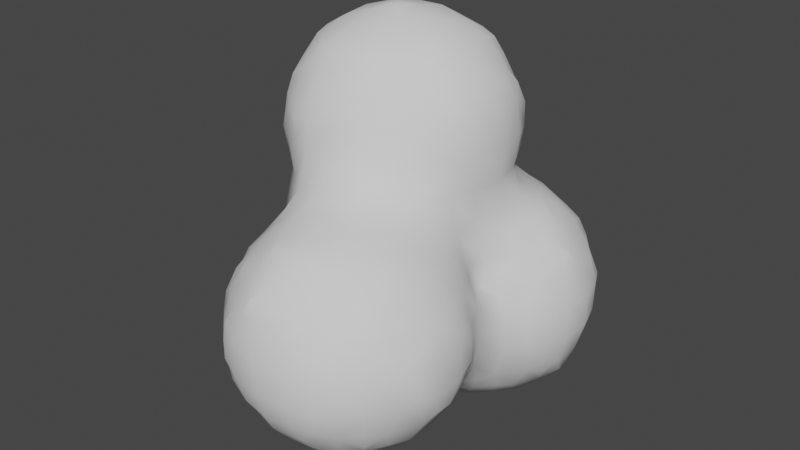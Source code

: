 # Source: Smoke.blend  (saved by Blender 3.2.14; exported with 4.5.12 LTS)
import bpy
from mathutils import Matrix  # noqa: F401  (used for matrix-valued properties, if any)

bpy.ops.wm.read_factory_settings(use_empty=True)
scene = bpy.context.scene
scene.name = 'Scene'

# ---- collections
col_collection = bpy.data.collections.new('Collection'); scene.collection.children.link(col_collection)

# ---- world
world_world = bpy.data.worlds.new('World'); scene.world = world_world
world_world.use_nodes = True; world_world.node_tree.nodes.clear()
_N = world_world.node_tree.nodes; _L = world_world.node_tree.links
n0 = _N.new('ShaderNodeOutputWorld'); n0.name = 'World Output'; n0.location = (300, 300)
n1 = _N.new('ShaderNodeBackground'); n1.name = 'Background'; n1.location = (10, 300)
n1.inputs[0].default_value = (0.05088, 0.05088, 0.05088, 1.0)
_L.new(n1.outputs[0], n0.inputs[0])
n0.is_active_output = True
world_world.color = (0.05088, 0.05088, 0.05088)
world_world.use_sun_shadow = False
world_world.sun_shadow_jitter_overblur = 0.0

# ---- meshes
me_icosphere_002 = bpy.data.meshes.new('Icosphere.002')
me_icosphere_002.from_pydata([(-0.6116, -1.613, -0.0268), (-0.4323, -1.621, -0.2217), (-0.4994, -1.658, -0.09608), (-0.2561, -1.823, -0.04716), (-0.3, -1.657, -0.2618), (-0.3136, -1.762, -0.1083), (-0.1, -1.835, -0.07467), (-0.1, -1.685, -0.2951), (-0.1, -1.785, -0.1747), (-0.6011, -1.404, -0.2014), (-0.6287, -1.482, -0.09608), (-0.6139, -1.3, -0.2156), (-0.6765, -1.3, -0.1), (-0.6142, -1.1, -0.216), (-0.6771, -1.1, -0.1), (-0.6015, -0.9947, -0.2019), (-0.6249, -0.9168, -0.08782), (-0.6045, -0.7932, -0.01304), (-0.616, -0.25, -0.2366), (-0.639, -0.2849, -0.1), (-0.6007, -0.002889, -0.4008), (-0.6269, -0.08173, -0.302), (-0.689, -0.1, -0.1), (-0.4016, -1.402, -0.4011), (-0.4836, -1.47, -0.2782), (-0.5656, -1.537, -0.1601), (-0.4143, -1.3, -0.4095), (-0.5143, -1.3, -0.3156), (-0.4146, -1.1, -0.4097), (-0.5146, -1.1, -0.316), (-0.402, -0.9967, -0.4013), (-0.4918, -0.929, -0.2876), (-0.5816, -0.8613, -0.1464), (-0.4386, -0.7, -0.2334), (-0.5269, -0.7159, -0.08782), (-0.4145, -0.4132, -0.413), (-0.446, -0.4879, -0.2827), (-0.5149, -0.5, -0.1), (-0.449, -0.3, -0.4541), (-0.5546, -0.31, -0.302), (-0.5925, -0.3849, -0.1), (-0.4072, -0.03489, -0.606), (-0.4956, -0.08556, -0.4966), (-0.5841, -0.1362, -0.3699), (-0.3, -1.442, -0.4141), (-0.3, -1.542, -0.3618), (-0.3, -1.3, -0.4454), (-0.3, -1.1, -0.4458), (-0.3, -0.9488, -0.4145), (-0.3, -0.8488, -0.3795), (-0.2022, -0.6485, -0.4014), (-0.2813, -0.7091, -0.3463), (-0.2813, -0.4879, -0.4411), (-0.3356, -0.5465, -0.3379), (-0.2514, -0.2441, -0.6172), (-0.3109, -0.3065, -0.5557), (-0.3109, -0.1009, -0.6311), (-0.3848, -0.1682, -0.5925), (-0.1, -1.49, -0.4287), (-0.1, -1.59, -0.3951), (-0.1, -1.3, -0.4785), (-0.1, -1.1, -0.4791), (-0.1026, -0.881, -0.4238), (-0.171, -0.8016, -0.3993), (-0.1026, -0.7091, -0.4115), (-0.171, -0.7818, -0.3993), (-0.02087, -0.4054, -0.6041), (-0.09252, -0.4833, -0.5235), (-0.09252, -0.3065, -0.6287), (-0.1542, -0.3774, -0.5873), (-0.1, -0.1, -0.6893), (-0.6227, -1.629, 0.1), (-0.6185, -1.624, 0.3), (-0.606, -1.608, 0.4169), (-0.4198, -1.811, 0.1518), (-0.4198, -1.811, 0.2636), (-0.4919, -1.74, 0.09107), (-0.4919, -1.739, 0.3182), (-0.5024, -1.661, 0.4901), (-0.4373, -1.628, 0.6282), (-0.3136, -1.84, 0.09107), (-0.3192, -1.843, 0.3182), (-0.2495, -1.821, 0.5), (-0.2007, -1.8, 0.6004), (-0.3894, -1.795, 0.01845), (-0.3987, -1.799, 0.3969), (-0.3495, -1.771, 0.5), (-0.2736, -1.685, 0.681), (-0.2132, -1.609, 0.8065), (-0.1, -1.892, 0.1), (-0.1, -1.897, 0.3), (-0.1161, -1.832, 0.5167), (-0.1935, -1.8, 0.6004), (-0.06014, -1.797, 0.5944), (-0.1161, -1.727, 0.6802), (-0.1, -1.611, 0.8087), (-1.016, -0.6367, 0.9576), (-1.024, -0.6472, 1.1), (-1.016, -0.6262, 1.244), (-1.013, -0.4391, 0.7809), (-1.033, -0.5035, 0.8946), (-1.071, -0.5, 1.1), (-1.039, -0.5042, 1.306), (-1.013, -0.4403, 1.421), (-1.012, -0.3, 0.7822), (-1.05, -0.3, 0.9), (-1.087, -0.3, 1.1), (-1.06, -0.3, 1.3), (-1.012, -0.3, 1.42), (-1.003, -0.1913, 0.7953), (-1.021, -0.1148, 0.9099), (-1.036, -0.08265, 1.111), (-1.023, -0.1461, 1.3), (-1.003, -0.1904, 1.405), (-0.8144, -0.8121, 0.7764), (-0.8472, -0.8393, 0.9), (-0.8652, -0.8604, 1.1), (-0.84, -0.8394, 1.3), (-0.8148, -0.8122, 1.416), (-0.8113, -0.6243, 0.5873), (-0.8498, -0.6946, 0.7058), (-0.9521, -0.702, 0.8946), (-0.9652, -0.7472, 1.1), (-0.9467, -0.6957, 1.306), (-0.8474, -0.6853, 1.49), (-0.8287, -0.5, 0.5685), (-0.9373, -0.5035, 0.7086), (-0.9907, -0.5725, 0.8243), (-0.9913, -0.5736, 1.377), (-0.9391, -0.5042, 1.493), (-0.8355, -0.3, 0.5594), (-0.9355, -0.3, 0.6822), (-0.9421, -0.3, 1.52), (-0.8204, -0.1472, 0.5751), (-0.8992, -0.1026, 0.701), (-0.978, -0.05799, 0.8498), (-0.9978, -0.004418, 1.184), (-0.9827, -0.04612, 1.3), (-0.9005, -0.1069, 1.496), (-0.691, -1.5, 0.1), (-0.6893, -1.5, 0.3), (-0.6307, -1.491, 0.4901), (-0.6069, -1.419, 0.6088), (-0.7486, -1.3, 0.1), (-0.7599, -1.3, 0.3), (-0.7007, -1.3, 0.5), (-0.6269, -1.3, 0.6349), (-0.7492, -1.1, 0.1), (-0.7605, -1.1, 0.3), (-0.7071, -1.1, 0.5), (-0.6389, -1.099, 0.7027), (-0.619, -1.025, 0.9), (-0.6237, -1.012, 1.1), (-0.6272, -1.014, 1.247), (-0.687, -0.9, 0.1), (-0.6948, -0.9, 0.3), (-0.684, -0.9, 0.5), (-0.7296, -0.8873, 0.7058), (-0.719, -0.9393, 0.9), (-0.7237, -0.9604, 1.1), (-0.6963, -0.9471, 1.308), (-0.685, -0.8468, 1.49), (-0.6182, -0.7714, 0.1), (-0.6345, -0.7012, 0.2976), (-0.7306, -0.6946, 0.5124), (-0.7801, -0.7576, 0.643), (-0.7416, -0.7422, 1.55), (-0.6472, -0.5, 0.3301), (-0.7472, -0.5, 0.4685), (-0.6397, -0.2832, 0.1), (-0.6526, -0.3086, 0.2865), (-0.7531, -0.3, 0.4594), (-0.6964, -0.1, 0.1), (-0.6742, -0.1, 0.3), (-0.7437, -0.08833, 0.5051), (-0.7945, -0.01388, 0.6068), (-0.7833, -0.02345, 1.587), (-0.5706, -1.552, 0.5502), (-0.5024, -1.491, 0.6622), (-0.4966, -1.32, 0.7479), (-0.4277, -1.267, 0.8249), (-0.5611, -1.165, 0.7711), (-0.4966, -1.118, 0.8949), (-0.5, -1.049, 1.1), (-0.5, -1.025, 1.277), (-0.5, -0.9913, 1.377), (-0.5, -0.9092, 1.5), (-0.5534, -0.6714, 0.1), (-0.5779, -0.6354, 0.2294), (-0.545, -0.5, 0.1), (-0.5768, -0.5, 0.2301), (-0.5916, -0.3832, 0.1), (-0.5912, -0.3811, 0.2108), (-0.3598, -1.5, 0.7712), (-0.2598, -1.5, 0.8243), (-0.4, -1.4, 0.8), (-0.32, -1.32, 0.8621), (-0.3, -1.159, 0.9581), (-0.3, -1.079, 1.1), (-0.3, -1.02, 1.274), (-0.3, -0.9933, 1.374), (-0.3, -0.9113, 1.5), (-0.1, -1.5, 0.852), (-0.1, -1.3, 0.9186), (-0.1, -1.155, 0.9752), (-0.1074, -1.049, 1.097), (-0.1789, -1.007, 1.244), (-0.04561, -0.9813, 1.161), (-0.1074, -0.9583, 1.306), (-0.113, -0.8535, 1.497), (-0.05495, -0.764, 1.561), (-0.8063, -0.6089, 1.607), (-0.8305, -0.5, 1.628), (-0.8421, -0.3, 1.64), (-0.8218, -0.1568, 1.623), (-0.6083, -0.8065, 1.606), (-0.685, -0.6853, 1.635), (-0.7, -0.5, 1.706), (-0.7, -0.3, 1.726), (-0.71, -0.09407, 1.667), (-0.5, -0.8179, 1.619), (-0.5, -0.7, 1.695), (-0.4996, -0.4966, 1.775), (-0.4326, -0.4276, 1.809), (-0.4996, -0.2837, 1.788), (-0.4326, -0.3395, 1.809), (-0.5, -0.1, 1.749), (-0.3, -0.818, 1.62), (-0.3, -0.7, 1.697), (-0.2946, -0.4966, 1.779), (-0.3577, -0.4276, 1.809), (-0.2946, -0.2837, 1.79), (-0.3577, -0.3395, 1.809), (-0.3, -0.1, 1.752), (-0.1883, -0.8066, 1.607), (-0.113, -0.6984, 1.648), (-0.1, -0.5, 1.729), (-0.1, -0.3, 1.741), (-0.1, -0.1, 1.696), (-0.6007, 0.002889, -0.4008), (-0.6269, 0.08173, -0.302), (-0.689, 0.1, -0.1), (-0.616, 0.25, -0.2366), (-0.639, 0.2849, -0.1), (-0.4072, 0.03489, -0.606), (-0.4956, 0.08556, -0.4966), (-0.5841, 0.1362, -0.3699), (-0.449, 0.3, -0.4541), (-0.5546, 0.31, -0.302), (-0.5925, 0.3849, -0.1), (-0.4145, 0.4122, -0.413), (-0.4552, 0.4459, -0.3), (-0.4782, 0.5094, -0.09081), (-0.4071, 0.6054, -0.01801), (-0.3109, 0.1009, -0.6311), (-0.3848, 0.1682, -0.5925), (-0.2514, 0.2441, -0.6172), (-0.3109, 0.3065, -0.5557), (-0.3, 0.4503, -0.4503), (-0.3023, 0.5497, -0.3076), (-0.3705, 0.5824, -0.1513), (-0.2372, 0.618, -0.246), (-0.3023, 0.6313, -0.09081), (-0.1, 0.1, -0.6893), (-0.09252, 0.3065, -0.6287), (-0.1542, 0.3774, -0.5873), (-0.02087, 0.4051, -0.6041), (-0.09252, 0.4732, -0.5124), (-0.1, 0.5877, -0.3782), (-0.1, 0.6331, -0.2782), (-0.1, 0.6904, -0.1), (-1.006, 0.01065, 0.9832), (-1.006, 0.01065, 1.051), (-0.8447, 0.04716, 0.7401), (-0.8956, 0.09557, 0.9135), (-0.9331, 0.08639, 1.111), (-0.8726, 0.1087, 1.294), (-0.8458, 0.0479, 1.454), (-0.8132, 0.2092, 0.9772), (-0.818, 0.2146, 1.1), (-0.8108, 0.2103, 1.224), (-0.6958, 0.1, 0.1), (-0.6386, 0.1004, 0.3053), (-0.6541, 0.06382, 0.5), (-0.7175, 0.1158, 0.6825), (-0.7738, 0.1805, 0.8438), (-0.7742, 0.1812, 1.357), (-0.712, 0.1118, 1.514), (-0.6391, 0.2745, 0.1), (-0.6161, 0.2362, 0.2422), (-0.6405, 0.2257, 0.7583), (-0.7043, 0.2446, 0.9063), (-0.7, 0.2817, 1.1), (-0.7045, 0.2522, 1.294), (-0.6408, 0.2266, 1.44), (-0.5858, 0.1674, 0.3756), (-0.5602, 0.1638, 0.5), (-0.5611, 0.1844, 0.6249), (-0.5, 0.172, 1.568), (-0.5859, 0.3745, 0.1), (-0.5471, 0.3017, 0.3053), (-0.4536, 0.2892, 0.4852), (-0.4967, 0.2439, 0.695), (-0.5, 0.3142, 0.9), (-0.5, 0.35, 1.1), (-0.5, 0.3233, 1.3), (-0.5, 0.244, 1.468), (-0.473, 0.5096, 0.09098), (-0.4445, 0.4427, 0.3), (-0.4091, 0.4077, 0.4086), (-0.4071, 0.6054, 0.0183), (-0.3, 0.1726, 1.57), (-0.3, 0.3609, 0.556), (-0.3, 0.2892, 0.7), (-0.3, 0.2978, 0.9), (-0.3, 0.3437, 1.1), (-0.3, 0.3218, 1.3), (-0.3, 0.2475, 1.47), (-0.376, 0.5826, 0.1516), (-0.3056, 0.5522, 0.3169), (-0.3, 0.4533, 0.456), (-0.3056, 0.6359, 0.09098), (-0.2426, 0.6256, 0.2615), (-0.04369, 0.1923, 0.7928), (-0.04369, 0.1923, 0.8537), (-0.01351, 0.1901, 1.378), (-0.08811, 0.1419, 1.506), (-0.1943, 0.3992, 0.5994), (-0.119, 0.3024, 0.6985), (-0.1062, 0.2274, 0.9122), (-0.1, 0.2752, 1.1), (-0.08811, 0.2549, 1.307), (-0.1468, 0.2312, 1.444), (-0.1, 0.5941, 0.3898), (-0.1166, 0.4784, 0.5196), (-0.06101, 0.4051, 0.6042), (-0.1, 0.6961, 0.1), (-0.1, 0.6388, 0.2898), (-0.6499, 0.04239, 1.632), (-0.5, 0.072, 1.657), (-0.3, 0.07265, 1.66), (-0.1, 0.03478, 1.63), (0.1, -1.828, -0.05907), (0.1, -1.675, -0.2786), (0.1, -1.775, -0.1591), (0.218, -1.813, -0.02635), (0.251, -1.641, -0.2386), (0.3012, -1.703, -0.1048), (0.4287, -1.631, -0.04993), (0.1, -1.468, -0.4243), (0.1, -1.568, -0.3786), (0.1, -1.3, -0.4629), (0.1, -1.1, -0.4635), (0.0814, -0.9027, -0.4203), (0.1357, -0.8378, -0.3796), (0.0814, -0.6882, -0.4139), (0.1357, -0.747, -0.3796), (0.03097, -0.4054, -0.6041), (0.09858, -0.4833, -0.5294), (0.09858, -0.3122, -0.6299), (0.1643, -0.387, -0.5931), (0.1, -0.1, -0.6888), (0.2203, -1.426, -0.4119), (0.3023, -1.503, -0.2998), (0.3843, -1.58, -0.1833), (0.2507, -1.3, -0.4202), (0.3507, -1.3, -0.3638), (0.2513, -1.1, -0.4206), (0.3513, -1.1, -0.3643), (0.2211, -0.9711, -0.4123), (0.3076, -0.8908, -0.3039), (0.394, -0.8104, -0.192), (0.207, -0.6137, -0.4055), (0.3005, -0.6784, -0.2904), (0.394, -0.7432, -0.192), (0.2842, -0.486, -0.4446), (0.3404, -0.5434, -0.3345), (0.2455, -0.2537, -0.6192), (0.3073, -0.3122, -0.5536), (0.3073, -0.09417, -0.6301), (0.3789, -0.157, -0.5872), (0.425, -1.447, -0.2276), (0.4683, -1.508, -0.11), (0.4564, -1.3, -0.2638), (0.5611, -1.308, -0.1008), (0.4568, -1.1, -0.2643), (0.5618, -1.092, -0.1008), (0.4256, -0.9438, -0.2283), (0.471, -0.8863, -0.1152), (0.4008, -0.6099, -0.2012), (0.4322, -0.6859, -0.1152), (0.4109, -0.41, -0.409), (0.4371, -0.486, -0.2807), (0.502, -0.5, -0.1), (0.4455, -0.3, -0.4472), (0.5466, -0.3017, -0.3018), (0.5859, -0.3745, -0.1), (0.4074, -0.02362, -0.6049), (0.4953, -0.08998, -0.4985), (0.5831, -0.1563, -0.3697), (0.6144, -1.246, -0.03466), (0.6144, -1.153, -0.03466), (0.6161, -0.2362, -0.2364), (0.6391, -0.2745, -0.1), (0.6072, -0.023, -0.4098), (0.6362, -0.0938, -0.3018), (0.6958, -0.1, -0.1), (0.1, -1.876, 0.1), (0.1, -1.876, 0.3), (0.1, -1.828, 0.4671), (0.1, -1.782, 0.5671), (0.08966, -1.669, 0.7074), (0.0161, -1.606, 0.8051), (0.2505, -1.826, 0.1), (0.2516, -1.824, 0.3), (0.2195, -1.811, 0.4283), (0.3505, -1.764, 0.1), (0.3516, -1.768, 0.3), (0.2917, -1.73, 0.497), (0.3, -1.636, 0.636), (0.4527, -1.664, 0.1), (0.4587, -1.668, 0.3), (0.4291, -1.628, 0.5), (0.4021, -1.602, 0.6024), (0.1494, -1.569, 0.7789), (0.08966, -1.501, 0.832), (0.1, -1.3, 0.8923), (0.0896, -1.095, 0.9346), (0.016, -1.025, 1.028), (0.1502, -0.9, 0.9442), (0.07766, -0.9088, 1.097), (0.06758, -0.8514, 1.3), (0.02761, -0.8205, 1.428), (0.1843, -0.7787, 0.976), (0.1851, -0.7795, 1.1), (0.1676, -0.7513, 1.3), (0.09272, -0.6859, 1.483), (0.1485, -0.5, 1.531), (0.1554, -0.3, 1.545), (0.1955, -0.01068, 0.796), (0.1955, -0.01068, 0.82), (0.1915, -0.02084, 1.382), (0.1371, -0.09251, 1.494), (0.2989, -1.501, 0.7323), (0.2314, -1.435, 0.8164), (0.3626, -1.3, 0.7712), (0.2626, -1.3, 0.8326), (0.3583, -1.1, 0.7715), (0.2583, -1.1, 0.8325), (0.3375, -0.9, 0.733), (0.2375, -0.9, 0.8442), (0.3873, -0.6167, 0.3365), (0.3556, -0.6596, 0.5), (0.3108, -0.7177, 0.6826), (0.2352, -0.7072, 0.9056), (0.2417, -0.6795, 1.1), (0.2237, -0.6513, 1.3), (0.2033, -0.6078, 1.406), (0.3873, -0.5716, 0.3365), (0.3482, -0.5029, 0.4956), (0.2695, -0.5, 0.7), (0.2815, -0.5, 0.9), (0.3071, -0.5, 1.1), (0.2715, -0.5, 1.3), (0.2212, -0.5, 1.431), (0.3758, -0.3, 0.5639), (0.3088, -0.3, 0.7), (0.299, -0.3, 0.9), (0.3231, -0.3, 1.1), (0.2872, -0.3, 1.3), (0.2302, -0.3, 1.445), (0.3948, -0.1682, 0.5925), (0.3063, -0.08945, 0.701), (0.2399, -0.08641, 0.892), (0.2786, -0.1, 1.1), (0.2428, -0.09251, 1.309), (0.2153, -0.1542, 1.424), (0.5582, -1.497, 0.09121), (0.5648, -1.497, 0.3128), (0.5006, -1.5, 0.5), (0.4258, -1.5, 0.6312), (0.5934, -1.379, 0.01869), (0.5963, -1.38, 0.3881), (0.5673, -1.308, 0.4956), (0.4618, -1.3, 0.6712), (0.594, -1.019, 0.01717), (0.5968, -1.018, 0.3897), (0.5679, -1.091, 0.4956), (0.4622, -1.1, 0.6715), (0.562, -0.9012, 0.0903), (0.5671, -0.9012, 0.3138), (0.5031, -0.9, 0.5), (0.4272, -0.9, 0.633), (0.4731, -0.7, 0.1), (0.4494, -0.69, 0.2819), (0.4309, -0.7596, 0.5), (0.4035, -0.7961, 0.6044), (0.5071, -0.5, 0.1), (0.4467, -0.5029, 0.2819), (0.42, -0.4382, 0.4261), (0.591, -0.3849, 0.1), (0.5567, -0.31, 0.302), (0.4531, -0.3, 0.4639), (0.5841, -0.1362, 0.3699), (0.4956, -0.08556, 0.4966), (0.4072, -0.03489, 0.606), (0.6155, -1.429, 0.152), (0.6155, -1.429, 0.2547), (0.6289, -1.308, 0.09121), (0.625, -1.308, 0.3128), (0.6078, -1.247, 0.426), (0.6291, -1.092, 0.0903), (0.6252, -1.091, 0.3138), (0.6078, -1.151, 0.426), (0.6159, -0.9687, 0.1505), (0.6159, -0.9687, 0.2563), (0.639, -0.2849, 0.1), (0.616, -0.25, 0.2366), (0.689, -0.1, 0.1), (0.6269, -0.08173, 0.302), (0.6007, -0.00289, 0.4008), (0.02449, -0.6307, 1.624), (0.04852, -0.5, 1.646), (0.05545, -0.3, 1.652), (0.02784, -0.1, 1.626), (0.1, 0.1, -0.6888), (0.09858, 0.3122, -0.6299), (0.1643, 0.387, -0.5931), (0.03097, 0.4051, -0.6041), (0.09858, 0.4784, -0.5159), (0.1, 0.5941, -0.3898), (0.1, 0.6388, -0.2898), (0.1, 0.6961, -0.1), (0.3073, 0.09417, -0.6301), (0.3789, 0.157, -0.5872), (0.2455, 0.2537, -0.6192), (0.3073, 0.3122, -0.5536), (0.3, 0.4545, -0.4516), (0.3056, 0.5532, -0.3169), (0.376, 0.5826, -0.1516), (0.2426, 0.6256, -0.2615), (0.3056, 0.6359, -0.09098), (0.4074, 0.02362, -0.6049), (0.4953, 0.08998, -0.4985), (0.5831, 0.1563, -0.3697), (0.4455, 0.3, -0.4472), (0.5466, 0.3017, -0.3018), (0.5859, 0.3745, -0.1), (0.4109, 0.4093, -0.409), (0.4459, 0.4439, -0.3), (0.473, 0.5096, -0.09098), (0.4071, 0.6054, -0.0183), (0.6072, 0.023, -0.4098), (0.6362, 0.0938, -0.3018), (0.6958, 0.1, -0.1), (0.6161, 0.2362, -0.2364), (0.6391, 0.2745, -0.1), (0.1173, 0.1154, 0.7671), (0.09911, 0.1024, 0.9035), (0.1218, 0.1311, 1.1), (0.1089, 0.1096, 1.313), (0.04614, 0.04494, 1.5), (0.1542, 0.3774, 0.5873), (0.09252, 0.3065, 0.652), (0.002754, 0.2024, 0.987), (0.02181, 0.2144, 1.1), (0.02633, 0.2168, 1.244), (0.1, 0.5877, 0.3782), (0.09252, 0.4732, 0.5124), (0.02087, 0.4051, 0.6042), (0.1, 0.6904, 0.1), (0.1, 0.6331, 0.2782), (0.3848, 0.1682, 0.5925), (0.3109, 0.1009, 0.655), (0.2089, 0.01246, 0.9534), (0.2209, 0.03109, 1.1), (0.2189, 0.02899, 1.249), (0.3109, 0.3065, 0.5557), (0.2514, 0.2441, 0.623), (0.3705, 0.5824, 0.1513), (0.3023, 0.5497, 0.3076), (0.3, 0.4503, 0.4503), (0.3023, 0.6313, 0.09081), (0.2372, 0.618, 0.246), (0.5841, 0.1362, 0.3699), (0.4956, 0.08556, 0.4966), (0.4072, 0.03489, 0.606), (0.5925, 0.3849, 0.1), (0.5546, 0.31, 0.302), (0.449, 0.3, 0.4541), (0.4782, 0.5094, 0.09081), (0.4552, 0.4459, 0.3), (0.4145, 0.4122, 0.413), (0.4071, 0.6054, 0.01801), (0.689, 0.1, 0.1), (0.6269, 0.08173, 0.302), (0.6007, 0.00289, 0.4008), (0.639, 0.2849, 0.1), (0.616, 0.25, 0.2366), (0.003389, 0.003116, 1.603)], [], [(5, 2, 1, 4), (8, 5, 4, 7), (5, 8, 6, 3), (12, 11, 9, 10), (14, 13, 11, 12), (16, 15, 13, 14), (22, 21, 18, 19), (25, 24, 1, 2), (25, 10, 9, 24), (10, 25, 2, 0), (27, 26, 23, 24), (11, 27, 24, 9), (29, 28, 26, 27), (13, 29, 27, 11), (31, 30, 28, 29), (15, 31, 29, 13), (16, 32, 31, 15), (34, 33, 31, 32), (17, 34, 32, 16), (37, 36, 33, 34), (39, 38, 35, 36), (40, 39, 36, 37), (40, 19, 18, 39), (43, 42, 38, 39), (43, 21, 20, 42), (21, 43, 39, 18), (45, 24, 23, 44), (24, 45, 4, 1), (26, 46, 44, 23), (28, 47, 46, 26), (30, 48, 47, 28), (31, 49, 48, 30), (33, 51, 49, 31), (53, 52, 50, 51), (53, 36, 35, 52), (36, 53, 51, 33), (38, 55, 52, 35), (57, 56, 54, 55), (57, 42, 41, 56), (42, 57, 55, 38), (59, 45, 44, 58), (45, 59, 7, 4), (46, 60, 58, 44), (47, 61, 60, 46), (48, 62, 61, 47), (49, 63, 62, 48), (65, 64, 62, 63), (65, 51, 50, 64), (51, 65, 63, 49), (52, 67, 64, 50), (69, 68, 66, 67), (69, 55, 54, 68), (55, 69, 67, 52), (56, 70, 68, 54), (76, 71, 0, 2), (77, 76, 74, 75), (77, 72, 71, 76), (78, 73, 72, 77), (81, 75, 74, 80), (84, 5, 3, 80), (84, 76, 2, 5), (76, 84, 80, 74), (85, 77, 75, 81), (86, 85, 81, 82), (86, 78, 77, 85), (87, 86, 82, 83), (87, 79, 78, 86), (89, 80, 3, 6), (90, 81, 80, 89), (91, 82, 81, 90), (92, 83, 82, 91), (93, 94, 92, 91), (94, 87, 83, 92), (95, 88, 87, 94), (101, 100, 96, 97), (102, 101, 97, 98), (105, 104, 99, 100), (106, 105, 100, 101), (107, 106, 101, 102), (108, 107, 102, 103), (110, 109, 104, 105), (111, 110, 105, 106), (112, 111, 106, 107), (113, 112, 107, 108), (121, 120, 114, 115), (122, 121, 115, 116), (122, 97, 96, 121), (123, 122, 116, 117), (123, 98, 97, 122), (124, 123, 117, 118), (126, 125, 119, 120), (127, 126, 120, 121), (127, 100, 99, 126), (100, 127, 121, 96), (128, 102, 98, 123), (129, 128, 123, 124), (129, 103, 102, 128), (131, 130, 125, 126), (104, 131, 126, 99), (132, 108, 103, 129), (134, 133, 130, 131), (109, 134, 131, 104), (110, 135, 134, 109), (112, 137, 136, 111), (113, 138, 137, 112), (138, 113, 108, 132), (139, 10, 0, 71), (140, 139, 71, 72), (141, 140, 72, 73), (143, 12, 10, 139), (144, 143, 139, 140), (145, 144, 140, 141), (146, 145, 141, 142), (147, 14, 12, 143), (148, 147, 143, 144), (149, 148, 144, 145), (150, 149, 145, 146), (154, 16, 14, 147), (155, 154, 147, 148), (156, 155, 148, 149), (157, 156, 149, 150), (158, 157, 150, 151), (158, 115, 114, 157), (159, 158, 151, 152), (159, 116, 115, 158), (160, 159, 152, 153), (160, 117, 116, 159), (161, 118, 117, 160), (162, 17, 16, 154), (163, 162, 154, 155), (164, 163, 155, 156), (165, 164, 156, 157), (165, 120, 119, 164), (120, 165, 157, 114), (166, 124, 118, 161), (168, 167, 163, 164), (125, 168, 164, 119), (171, 170, 167, 168), (130, 171, 168, 125), (172, 22, 19, 169), (173, 172, 169, 170), (174, 173, 170, 171), (133, 174, 171, 130), (134, 175, 174, 133), (177, 141, 73, 78), (178, 177, 78, 79), (178, 142, 141, 177), (179, 146, 142, 178), (181, 150, 146, 179), (182, 181, 179, 180), (182, 151, 150, 181), (183, 152, 151, 182), (184, 153, 152, 183), (185, 160, 153, 184), (186, 161, 160, 185), (162, 187, 34, 17), (163, 188, 187, 162), (189, 37, 34, 187), (190, 189, 187, 188), (167, 190, 188, 163), (191, 40, 37, 189), (191, 169, 19, 40), (192, 191, 189, 190), (192, 170, 169, 191), (170, 192, 190, 167), (193, 178, 79, 87), (194, 193, 87, 88), (195, 179, 178, 193), (196, 195, 193, 194), (196, 180, 179, 195), (197, 182, 180, 196), (198, 183, 182, 197), (199, 184, 183, 198), (200, 185, 184, 199), (201, 186, 185, 200), (202, 194, 88, 95), (203, 196, 194, 202), (204, 197, 196, 203), (205, 198, 197, 204), (206, 199, 198, 205), (207, 208, 206, 205), (208, 200, 199, 206), (209, 201, 200, 208), (212, 129, 124, 211), (213, 132, 129, 212), (214, 138, 132, 213), (216, 166, 161, 215), (216, 211, 124, 166), (217, 212, 211, 216), (218, 213, 212, 217), (214, 219, 176, 138), (219, 214, 213, 218), (220, 215, 161, 186), (221, 216, 215, 220), (222, 217, 216, 221), (224, 218, 217, 222), (225, 224, 222, 223), (226, 219, 218, 224), (227, 220, 186, 201), (228, 221, 220, 227), (229, 222, 221, 228), (230, 223, 222, 229), (231, 232, 230, 229), (225, 232, 231, 224), (232, 225, 223, 230), (233, 226, 224, 231), (234, 227, 201, 209), (210, 235, 234, 209), (235, 228, 227, 234), (236, 229, 228, 235), (237, 231, 229, 236), (238, 233, 231, 237), (240, 239, 20, 21), (241, 240, 21, 22), (243, 242, 240, 241), (245, 244, 41, 42), (239, 245, 42, 20), (240, 246, 245, 239), (248, 247, 245, 246), (242, 248, 246, 240), (243, 249, 248, 242), (251, 250, 247, 248), (252, 251, 248, 249), (244, 254, 56, 41), (245, 255, 254, 244), (257, 256, 254, 255), (247, 257, 255, 245), (250, 258, 257, 247), (251, 259, 258, 250), (252, 260, 259, 251), (262, 261, 259, 260), (253, 262, 260, 252), (254, 263, 70, 56), (256, 264, 263, 254), (257, 265, 264, 256), (267, 266, 264, 265), (258, 267, 265, 257), (259, 268, 267, 258), (261, 269, 268, 259), (262, 270, 269, 261), (272, 271, 110, 111), (274, 273, 134, 135), (271, 274, 135, 110), (272, 275, 274, 271), (275, 272, 111, 136), (276, 275, 136, 137), (277, 276, 137, 138), (279, 278, 274, 275), (280, 279, 275, 276), (281, 241, 22, 172), (282, 281, 172, 173), (283, 282, 173, 174), (284, 283, 174, 175), (273, 284, 175, 134), (274, 285, 284, 273), (277, 287, 286, 276), (287, 277, 138, 176), (288, 243, 241, 281), (289, 288, 281, 282), (291, 290, 284, 285), (278, 291, 285, 274), (279, 292, 291, 278), (280, 293, 292, 279), (293, 280, 276, 286), (294, 293, 286, 287), (283, 296, 295, 282), (284, 297, 296, 283), (288, 299, 249, 243), (289, 300, 299, 288), (300, 289, 282, 295), (301, 300, 295, 296), (302, 301, 296, 297), (290, 302, 297, 284), (291, 303, 302, 290), (292, 304, 303, 291), (293, 305, 304, 292), (294, 306, 305, 293), (306, 294, 287, 298), (307, 252, 249, 299), (308, 307, 299, 300), (309, 308, 300, 301), (310, 253, 252, 307), (302, 313, 312, 301), (303, 314, 313, 302), (304, 315, 314, 303), (305, 316, 315, 304), (306, 317, 316, 305), (317, 306, 298, 311), (308, 319, 318, 307), (309, 320, 319, 308), (320, 309, 301, 312), (310, 321, 262, 253), (321, 310, 307, 318), (322, 321, 318, 319), (313, 328, 327, 312), (328, 329, 324, 323), (314, 329, 328, 313), (315, 330, 329, 314), (316, 331, 330, 315), (331, 332, 326, 325), (317, 332, 331, 316), (332, 317, 311, 326), (320, 334, 333, 319), (334, 320, 312, 327), (335, 334, 327, 328), (321, 336, 270, 262), (322, 337, 336, 321), (337, 322, 319, 333), (338, 287, 176, 219), (338, 339, 298, 287), (339, 338, 219, 226), (339, 340, 311, 298), (340, 339, 226, 233), (340, 341, 326, 311), (341, 340, 233, 238), (344, 8, 7, 343), (8, 344, 342, 6), (347, 344, 343, 346), (344, 347, 345, 342), (350, 59, 58, 349), (59, 350, 343, 7), (60, 351, 349, 58), (61, 352, 351, 60), (62, 353, 352, 61), (64, 355, 353, 62), (355, 356, 354, 353), (358, 67, 66, 357), (67, 358, 355, 64), (68, 359, 357, 66), (359, 360, 358, 357), (70, 361, 359, 68), (363, 350, 349, 362), (350, 363, 346, 343), (363, 364, 347, 346), (351, 365, 362, 349), (365, 366, 363, 362), (352, 367, 365, 351), (367, 368, 366, 365), (353, 369, 367, 352), (369, 370, 368, 367), (354, 370, 369, 353), (373, 356, 355, 372), (356, 373, 370, 354), (373, 374, 371, 370), (358, 375, 372, 355), (375, 376, 373, 372), (378, 360, 359, 377), (360, 378, 375, 358), (361, 379, 377, 359), (379, 380, 378, 377), (382, 364, 363, 381), (364, 382, 348, 347), (366, 383, 381, 363), (383, 384, 382, 381), (368, 385, 383, 366), (385, 386, 384, 383), (370, 387, 385, 368), (387, 388, 386, 385), (371, 388, 387, 370), (390, 374, 373, 389), (374, 390, 388, 371), (392, 376, 375, 391), (376, 392, 389, 373), (392, 393, 390, 389), (378, 394, 391, 375), (394, 395, 392, 391), (395, 396, 393, 392), (398, 380, 379, 397), (380, 398, 394, 378), (398, 399, 395, 394), (386, 401, 400, 384), (403, 396, 395, 402), (405, 399, 398, 404), (399, 405, 402, 395), (405, 406, 403, 402), (407, 89, 6, 342), (408, 90, 89, 407), (409, 91, 90, 408), (410, 93, 91, 409), (411, 94, 93, 410), (412, 95, 94, 411), (413, 407, 342, 345), (414, 408, 407, 413), (415, 409, 408, 414), (347, 416, 413, 345), (416, 417, 414, 413), (417, 418, 415, 414), (418, 410, 409, 415), (419, 411, 410, 418), (420, 416, 347, 348), (421, 417, 416, 420), (422, 418, 417, 421), (423, 419, 418, 422), (424, 425, 412, 411), (425, 202, 95, 412), (426, 203, 202, 425), (427, 204, 203, 426), (428, 205, 204, 427), (429, 430, 428, 427), (430, 207, 205, 428), (431, 208, 207, 430), (432, 209, 208, 431), (433, 434, 430, 429), (434, 435, 431, 430), (435, 436, 432, 431), (436, 210, 209, 432), (443, 424, 411, 419), (444, 425, 424, 443), (445, 446, 444, 443), (446, 426, 425, 444), (447, 448, 446, 445), (448, 427, 426, 446), (449, 450, 448, 447), (450, 429, 427, 448), (453, 454, 450, 449), (454, 433, 429, 450), (455, 434, 433, 454), (456, 435, 434, 455), (457, 436, 435, 456), (458, 459, 452, 451), (459, 460, 453, 452), (460, 461, 454, 453), (461, 462, 455, 454), (462, 463, 456, 455), (463, 464, 457, 456), (464, 437, 436, 457), (465, 466, 460, 459), (466, 467, 461, 460), (467, 468, 462, 461), (468, 469, 463, 462), (469, 470, 464, 463), (470, 438, 437, 464), (471, 472, 466, 465), (472, 473, 467, 466), (440, 473, 472, 439), (473, 474, 468, 467), (474, 475, 469, 468), (475, 476, 470, 469), (442, 476, 475, 441), (476, 442, 438, 470), (382, 477, 420, 348), (477, 478, 421, 420), (478, 479, 422, 421), (479, 480, 423, 422), (480, 443, 419, 423), (384, 481, 477, 382), (482, 483, 479, 478), (483, 484, 480, 479), (484, 445, 443, 480), (487, 488, 484, 483), (488, 447, 445, 484), (388, 489, 485, 386), (490, 491, 487, 486), (491, 492, 488, 487), (492, 449, 447, 488), (390, 493, 489, 388), (493, 494, 490, 489), (494, 495, 491, 490), (452, 495, 494, 451), (495, 496, 492, 491), (453, 496, 495, 452), (496, 453, 449, 492), (393, 497, 493, 390), (497, 498, 494, 493), (498, 458, 451, 494), (499, 459, 458, 498), (396, 500, 497, 393), (500, 501, 498, 497), (501, 502, 499, 498), (502, 465, 459, 499), (503, 504, 502, 501), (504, 471, 465, 502), (505, 472, 471, 504), (507, 478, 477, 506), (508, 481, 384, 400), (481, 508, 506, 477), (508, 509, 507, 506), (509, 482, 478, 507), (510, 483, 482, 509), (401, 511, 508, 400), (485, 511, 401, 386), (511, 512, 509, 508), (512, 513, 510, 509), (487, 513, 512, 486), (513, 487, 483, 510), (489, 514, 511, 485), (514, 515, 512, 511), (490, 515, 514, 489), (515, 490, 486, 512), (516, 500, 396, 403), (517, 501, 500, 516), (406, 518, 516, 403), (518, 519, 517, 516), (519, 503, 501, 517), (520, 504, 503, 519), (521, 235, 210, 436), (437, 522, 521, 436), (522, 236, 235, 521), (438, 523, 522, 437), (523, 237, 236, 522), (442, 524, 523, 438), (524, 238, 237, 523), (263, 525, 361, 70), (264, 526, 525, 263), (266, 528, 526, 264), (528, 529, 527, 526), (267, 529, 528, 266), (268, 530, 529, 267), (269, 531, 530, 268), (270, 532, 531, 269), (525, 533, 379, 361), (526, 535, 533, 525), (535, 536, 534, 533), (527, 536, 535, 526), (529, 537, 536, 527), (530, 538, 537, 529), (531, 540, 538, 530), (540, 541, 539, 538), (532, 541, 540, 531), (533, 542, 397, 379), (542, 543, 398, 397), (534, 543, 542, 533), (536, 545, 543, 534), (545, 546, 544, 543), (537, 548, 545, 536), (548, 549, 546, 545), (538, 549, 548, 537), (549, 550, 547, 546), (539, 550, 549, 538), (541, 551, 550, 539), (543, 552, 404, 398), (552, 553, 405, 404), (544, 553, 552, 543), (553, 554, 406, 405), (546, 555, 553, 544), (555, 556, 554, 553), (547, 556, 555, 546), (557, 558, 440, 439), (324, 558, 557, 323), (560, 561, 442, 441), (326, 561, 560, 325), (563, 328, 323, 557), (329, 564, 558, 324), (564, 565, 559, 558), (330, 565, 564, 329), (565, 566, 560, 559), (331, 566, 565, 330), (566, 331, 325, 560), (334, 568, 567, 333), (568, 569, 563, 562), (335, 569, 568, 334), (569, 335, 328, 563), (336, 570, 532, 270), (337, 571, 570, 336), (571, 337, 333, 567), (573, 557, 439, 472), (558, 574, 473, 440), (574, 575, 474, 473), (559, 575, 574, 558), (575, 576, 475, 474), (560, 576, 575, 559), (576, 560, 441, 475), (577, 578, 573, 572), (563, 578, 577, 562), (578, 563, 557, 573), (568, 581, 580, 567), (581, 568, 562, 577), (570, 582, 541, 532), (582, 583, 580, 579), (571, 583, 582, 570), (583, 571, 567, 580), (585, 586, 505, 504), (573, 586, 585, 572), (586, 573, 472, 505), (588, 589, 585, 584), (589, 577, 572, 585), (550, 590, 587, 547), (590, 591, 588, 587), (580, 591, 590, 579), (591, 592, 589, 588), (581, 592, 591, 580), (592, 581, 577, 589), (551, 593, 590, 550), (582, 593, 551, 541), (593, 582, 579, 590), (554, 594, 518, 406), (594, 595, 519, 518), (595, 596, 520, 519), (585, 596, 595, 584), (596, 585, 504, 520), (556, 597, 594, 554), (587, 597, 556, 547), (597, 598, 595, 594), (588, 598, 597, 587), (598, 588, 584, 595), (561, 599, 524, 442), (341, 599, 561, 326), (599, 341, 238, 524)])
me_icosphere_002.polygons.foreach_set('use_smooth', [True] * 598)
_uv = me_icosphere_002.uv_layers.new(name='UVMap')
_uv.uv.foreach_set('vector', [0.363, 0.3198, 0.3373, 0.3231, 0.3414, 0.2921, 0.3599, 0.2814, 0.3891, 0.3048, 0.363, 0.3198, 0.3599, 0.2814, 0.3885, 0.2735, 0.363, 0.3198, 0.3891, 0.3048, 0.3896, 0.3272, 0.3716, 0.334, 0.2899, 0.3133, 0.2931, 0.2809, 0.3054, 0.2908, 0.3116, 0.3208, 0.2653, 0.3016, 0.2666, 0.2647, 0.2931, 0.2809, 0.2899, 0.3133, 0.2401, 0.2855, 0.2506, 0.2577, 0.2666, 0.2647, 0.2653, 0.3016, 0.08172, 0.3919, 0.06689, 0.3436, 0.08762, 0.3217, 0.1012, 0.3499, 0.3212, 0.3063, 0.3241, 0.2706, 0.3414, 0.2921, 0.3373, 0.3231, 0.3212, 0.3063, 0.3116, 0.3208, 0.3054, 0.2908, 0.3241, 0.2706, 0.3116, 0.3208, 0.3212, 0.3063, 0.3373, 0.3231, 0.3237, 0.3415, 0.303, 0.2488, 0.3159, 0.2203, 0.328, 0.2338, 0.3241, 0.2706, 0.2931, 0.2809, 0.303, 0.2488, 0.3241, 0.2706, 0.3054, 0.2908, 0.2747, 0.2268, 0.2866, 0.1931, 0.3159, 0.2203, 0.303, 0.2488, 0.2666, 0.2647, 0.2747, 0.2268, 0.303, 0.2488, 0.2931, 0.2809, 0.2434, 0.2106, 0.2664, 0.1785, 0.2866, 0.1931, 0.2747, 0.2268, 0.2506, 0.2577, 0.2434, 0.2106, 0.2747, 0.2268, 0.2666, 0.2647, 0.2401, 0.2855, 0.228, 0.2586, 0.2434, 0.2106, 0.2506, 0.2577, 0.1973, 0.2554, 0.1782, 0.1974, 0.2434, 0.2106, 0.228, 0.2586, 0.22, 0.2986, 0.1973, 0.2554, 0.228, 0.2586, 0.2401, 0.2855, 0.131, 0.2745, 0.1043, 0.2252, 0.1782, 0.1974, 0.1973, 0.2554, 0.0856, 0.2863, 0.06122, 0.2499, 0.07394, 0.2216, 0.1043, 0.2252, 0.1136, 0.3197, 0.0856, 0.2863, 0.1043, 0.2252, 0.131, 0.2745, 0.1136, 0.3197, 0.1012, 0.3499, 0.08762, 0.3217, 0.0856, 0.2863, 0.06527, 0.3158, 0.04534, 0.2973, 0.06122, 0.2499, 0.0856, 0.2863, 0.06527, 0.3158, 0.06689, 0.3436, 0.05438, 0.3379, 0.04534, 0.2973, 0.06689, 0.3436, 0.06527, 0.3158, 0.0856, 0.2863, 0.08762, 0.3217, 0.3543, 0.2509, 0.3241, 0.2706, 0.328, 0.2338, 0.3484, 0.229, 0.3241, 0.2706, 0.3543, 0.2509, 0.3599, 0.2814, 0.3414, 0.2921, 0.3159, 0.2203, 0.3377, 0.2029, 0.3484, 0.229, 0.328, 0.2338, 0.2866, 0.1931, 0.3124, 0.1692, 0.3377, 0.2029, 0.3159, 0.2203, 0.2664, 0.1785, 0.2764, 0.1477, 0.3124, 0.1692, 0.2866, 0.1931, 0.2434, 0.2106, 0.2378, 0.1383, 0.2764, 0.1477, 0.2664, 0.1785, 0.1782, 0.1974, 0.1567, 0.1318, 0.2378, 0.1383, 0.2434, 0.2106, 0.09225, 0.1772, 0.05236, 0.1762, 0.0737, 0.1182, 0.1567, 0.1318, 0.09225, 0.1772, 0.1043, 0.2252, 0.07394, 0.2216, 0.05236, 0.1762, 0.1043, 0.2252, 0.09225, 0.1772, 0.1567, 0.1318, 0.1782, 0.1974, 0.06122, 0.2499, 0.0309, 0.2216, 0.05236, 0.1762, 0.07394, 0.2216, 0.03283, 0.258, 0.01522, 0.2634, 0.01189, 0.2277, 0.0309, 0.2216, 0.03283, 0.258, 0.04534, 0.2973, 0.02714, 0.2865, 0.01522, 0.2634, 0.04534, 0.2973, 0.03283, 0.258, 0.0309, 0.2216, 0.06122, 0.2499, 0.3877, 0.2452, 0.3543, 0.2509, 0.3484, 0.229, 0.3874, 0.2261, 0.3543, 0.2509, 0.3877, 0.2452, 0.3885, 0.2735, 0.3599, 0.2814, 0.3377, 0.2029, 0.3867, 0.1876, 0.3874, 0.2261, 0.3484, 0.229, 0.3124, 0.1692, 0.3861, 0.1477, 0.3867, 0.1876, 0.3377, 0.2029, 0.2764, 0.1477, 0.3835, 0.1004, 0.3861, 0.1477, 0.3124, 0.1692, 0.2378, 0.1383, 0.2469, 0.09379, 0.3835, 0.1004, 0.2764, 0.1477, 0.8099, 0.00764, 0.807, 0.08581, 0.9769, 0.01643, 0.8402, 0.009805, 0.8099, 0.00764, 0.7501, 0.04779, 0.8995, 0.1182, 0.807, 0.08581, 0.1567, 0.1318, 0.2166, 0.09162, 0.2469, 0.09379, 0.2378, 0.1383, 0.8781, 0.1762, 0.7998, 0.1597, 0.807, 0.08581, 0.8995, 0.1182, 0.82, 0.1897, 0.8015, 0.2054, 0.7781, 0.1815, 0.7998, 0.1597, 0.82, 0.1897, 0.8567, 0.2216, 0.8377, 0.2277, 0.8015, 0.2054, 0.8567, 0.2216, 0.82, 0.1897, 0.7998, 0.1597, 0.8781, 0.1762, 0.841, 0.2634, 0.8031, 0.251, 0.8015, 0.2054, 0.8377, 0.2277, 0.3448, 0.3652, 0.326, 0.3694, 0.3237, 0.3415, 0.3373, 0.3231, 0.3482, 0.4136, 0.3448, 0.3652, 0.3555, 0.3776, 0.3569, 0.4007, 0.3482, 0.4136, 0.3303, 0.4136, 0.326, 0.3694, 0.3448, 0.3652, 0.3472, 0.4532, 0.333, 0.4402, 0.3303, 0.4136, 0.3482, 0.4136, 0.3685, 0.4101, 0.3569, 0.4007, 0.3555, 0.3776, 0.3668, 0.3634, 0.3566, 0.3491, 0.363, 0.3198, 0.3716, 0.334, 0.3668, 0.3634, 0.3566, 0.3491, 0.3448, 0.3652, 0.3373, 0.3231, 0.363, 0.3198, 0.3448, 0.3652, 0.3566, 0.3491, 0.3668, 0.3634, 0.3555, 0.3776, 0.3604, 0.4283, 0.3482, 0.4136, 0.3569, 0.4007, 0.3685, 0.4101, 0.3661, 0.4499, 0.3604, 0.4283, 0.3685, 0.4101, 0.377, 0.4475, 0.3661, 0.4499, 0.3472, 0.4532, 0.3482, 0.4136, 0.3604, 0.4283, 0.3747, 0.4924, 0.3661, 0.4499, 0.377, 0.4475, 0.3826, 0.4688, 0.3747, 0.4924, 0.3552, 0.4854, 0.3472, 0.4532, 0.3661, 0.4499, 0.3904, 0.3639, 0.3668, 0.3634, 0.3716, 0.334, 0.3896, 0.3272, 0.3913, 0.404, 0.3685, 0.4101, 0.3668, 0.3634, 0.3904, 0.3639, 0.3908, 0.4492, 0.377, 0.4475, 0.3685, 0.4101, 0.3913, 0.404, 0.3833, 0.4688, 0.3826, 0.4688, 0.377, 0.4475, 0.3908, 0.4492, 0.397, 0.4662, 0.3918, 0.4882, 0.3833, 0.4688, 0.3908, 0.4492, 0.3918, 0.4882, 0.3747, 0.4924, 0.3826, 0.4688, 0.3833, 0.4688, 0.3946, 0.5245, 0.3818, 0.5255, 0.3747, 0.4924, 0.3918, 0.4882, 0.2089, 0.6959, 0.2016, 0.6577, 0.2234, 0.6608, 0.2303, 0.6877, 0.2193, 0.7344, 0.2089, 0.6959, 0.2303, 0.6877, 0.234, 0.716, 0.1726, 0.6717, 0.167, 0.6479, 0.1875, 0.6375, 0.2016, 0.6577, 0.1812, 0.7076, 0.1726, 0.6717, 0.2016, 0.6577, 0.2089, 0.6959, 0.1898, 0.7448, 0.1812, 0.7076, 0.2089, 0.6959, 0.2193, 0.7344, 0.1957, 0.7688, 0.1898, 0.7448, 0.2193, 0.7344, 0.2165, 0.7593, 0.1462, 0.6853, 0.1516, 0.6579, 0.167, 0.6479, 0.1726, 0.6717, 0.1502, 0.7243, 0.1462, 0.6853, 0.1726, 0.6717, 0.1812, 0.7076, 0.1669, 0.7564, 0.1502, 0.7243, 0.1812, 0.7076, 0.1898, 0.7448, 0.1781, 0.7731, 0.1669, 0.7564, 0.1898, 0.7448, 0.1957, 0.7688, 0.2327, 0.646, 0.2287, 0.6049, 0.2526, 0.6129, 0.2589, 0.6395, 0.2465, 0.683, 0.2327, 0.646, 0.2589, 0.6395, 0.2679, 0.6787, 0.2465, 0.683, 0.2303, 0.6877, 0.2234, 0.6608, 0.2327, 0.646, 0.2498, 0.7266, 0.2465, 0.683, 0.2679, 0.6787, 0.2756, 0.7188, 0.2498, 0.7266, 0.234, 0.716, 0.2303, 0.6877, 0.2465, 0.683, 0.2644, 0.7647, 0.2498, 0.7266, 0.2756, 0.7188, 0.2796, 0.7417, 0.1948, 0.6197, 0.1881, 0.5836, 0.2125, 0.5764, 0.2287, 0.6049, 0.2095, 0.6388, 0.1948, 0.6197, 0.2287, 0.6049, 0.2327, 0.646, 0.2095, 0.6388, 0.2016, 0.6577, 0.1875, 0.6375, 0.1948, 0.6197, 0.2016, 0.6577, 0.2095, 0.6388, 0.2327, 0.646, 0.2234, 0.6608, 0.2341, 0.7444, 0.2193, 0.7344, 0.234, 0.716, 0.2498, 0.7266, 0.2326, 0.7733, 0.2341, 0.7444, 0.2498, 0.7266, 0.2644, 0.7647, 0.2326, 0.7733, 0.2165, 0.7593, 0.2193, 0.7344, 0.2341, 0.7444, 0.1608, 0.6292, 0.1514, 0.5994, 0.1881, 0.5836, 0.1948, 0.6197, 0.167, 0.6479, 0.1608, 0.6292, 0.1948, 0.6197, 0.1875, 0.6375, 0.2019, 0.7919, 0.1957, 0.7688, 0.2165, 0.7593, 0.2326, 0.7733, 0.1298, 0.6482, 0.1258, 0.616, 0.1514, 0.5994, 0.1608, 0.6292, 0.1516, 0.6579, 0.1298, 0.6482, 0.1608, 0.6292, 0.167, 0.6479, 0.1462, 0.6853, 0.134, 0.6781, 0.1298, 0.6482, 0.1516, 0.6579, 0.1669, 0.7564, 0.1507, 0.7641, 0.1406, 0.7432, 0.1502, 0.7243, 0.1781, 0.7731, 0.1674, 0.8032, 0.1507, 0.7641, 0.1669, 0.7564, 0.1674, 0.8032, 0.1781, 0.7731, 0.1957, 0.7688, 0.2019, 0.7919, 0.3111, 0.3696, 0.3116, 0.3208, 0.3237, 0.3415, 0.326, 0.3694, 0.3162, 0.4167, 0.3111, 0.3696, 0.326, 0.3694, 0.3303, 0.4136, 0.3262, 0.4618, 0.3162, 0.4167, 0.3303, 0.4136, 0.333, 0.4402, 0.289, 0.3688, 0.2899, 0.3133, 0.3116, 0.3208, 0.3111, 0.3696, 0.2943, 0.4223, 0.289, 0.3688, 0.3111, 0.3696, 0.3162, 0.4167, 0.3066, 0.4752, 0.2943, 0.4223, 0.3162, 0.4167, 0.3262, 0.4618, 0.3187, 0.512, 0.3066, 0.4752, 0.3262, 0.4618, 0.3276, 0.4956, 0.2669, 0.365, 0.2653, 0.3016, 0.2899, 0.3133, 0.289, 0.3688, 0.2741, 0.4264, 0.2669, 0.365, 0.289, 0.3688, 0.2943, 0.4223, 0.2877, 0.4886, 0.2741, 0.4264, 0.2943, 0.4223, 0.3066, 0.4752, 0.3034, 0.5549, 0.2877, 0.4886, 0.3066, 0.4752, 0.3187, 0.512, 0.2426, 0.3536, 0.2401, 0.2855, 0.2653, 0.3016, 0.2669, 0.365, 0.2532, 0.4272, 0.2426, 0.3536, 0.2669, 0.365, 0.2741, 0.4264, 0.2649, 0.5072, 0.2532, 0.4272, 0.2741, 0.4264, 0.2877, 0.4886, 0.268, 0.585, 0.2649, 0.5072, 0.2877, 0.4886, 0.3034, 0.5549, 0.2842, 0.6348, 0.268, 0.585, 0.3034, 0.5549, 0.3059, 0.6263, 0.2842, 0.6348, 0.2589, 0.6395, 0.2526, 0.6129, 0.268, 0.585, 0.2935, 0.6764, 0.2842, 0.6348, 0.3059, 0.6263, 0.3109, 0.6752, 0.2935, 0.6764, 0.2679, 0.6787, 0.2589, 0.6395, 0.2842, 0.6348, 0.3027, 0.717, 0.2935, 0.6764, 0.3109, 0.6752, 0.3152, 0.701, 0.3027, 0.717, 0.2756, 0.7188, 0.2679, 0.6787, 0.2935, 0.6764, 0.301, 0.7587, 0.2796, 0.7417, 0.2756, 0.7188, 0.3027, 0.717, 0.2223, 0.3398, 0.22, 0.2986, 0.2401, 0.2855, 0.2426, 0.3536, 0.2193, 0.4324, 0.2223, 0.3398, 0.2426, 0.3536, 0.2532, 0.4272, 0.2256, 0.5402, 0.2193, 0.4324, 0.2532, 0.4272, 0.2649, 0.5072, 0.2405, 0.5801, 0.2256, 0.5402, 0.2649, 0.5072, 0.268, 0.585, 0.2405, 0.5801, 0.2287, 0.6049, 0.2125, 0.5764, 0.2256, 0.5402, 0.2287, 0.6049, 0.2405, 0.5801, 0.268, 0.585, 0.2526, 0.6129, 0.2852, 0.7758, 0.2644, 0.7647, 0.2796, 0.7417, 0.301, 0.7587, 0.1825, 0.5477, 0.1722, 0.4785, 0.2193, 0.4324, 0.2256, 0.5402, 0.1881, 0.5836, 0.1825, 0.5477, 0.2256, 0.5402, 0.2125, 0.5764, 0.1418, 0.5669, 0.126, 0.4883, 0.1722, 0.4785, 0.1825, 0.5477, 0.1514, 0.5994, 0.1418, 0.5669, 0.1825, 0.5477, 0.1881, 0.5836, 0.08872, 0.4508, 0.08172, 0.3919, 0.1012, 0.3499, 0.11, 0.4127, 0.09303, 0.5227, 0.08872, 0.4508, 0.11, 0.4127, 0.126, 0.4883, 0.107, 0.6006, 0.09303, 0.5227, 0.126, 0.4883, 0.1418, 0.5669, 0.1258, 0.616, 0.107, 0.6006, 0.1418, 0.5669, 0.1514, 0.5994, 0.1298, 0.6482, 0.1051, 0.633, 0.107, 0.6006, 0.1258, 0.616, 0.3368, 0.4728, 0.3262, 0.4618, 0.333, 0.4402, 0.3472, 0.4532, 0.344, 0.5028, 0.3368, 0.4728, 0.3472, 0.4532, 0.3552, 0.4854, 0.344, 0.5028, 0.3276, 0.4956, 0.3262, 0.4618, 0.3368, 0.4728, 0.3389, 0.5411, 0.3187, 0.512, 0.3276, 0.4956, 0.344, 0.5028, 0.3215, 0.5678, 0.3034, 0.5549, 0.3187, 0.512, 0.3389, 0.5411, 0.3309, 0.6131, 0.3215, 0.5678, 0.3389, 0.5411, 0.3474, 0.5697, 0.3309, 0.6131, 0.3059, 0.6263, 0.3034, 0.5549, 0.3215, 0.5678, 0.3315, 0.676, 0.3109, 0.6752, 0.3059, 0.6263, 0.3309, 0.6131, 0.3347, 0.7122, 0.3152, 0.701, 0.3109, 0.6752, 0.3315, 0.676, 0.3352, 0.7333, 0.3027, 0.717, 0.3152, 0.701, 0.3347, 0.7122, 0.3333, 0.764, 0.301, 0.7587, 0.3027, 0.717, 0.3352, 0.7333, 0.2223, 0.3398, 0.2002, 0.3254, 0.1973, 0.2554, 0.22, 0.2986, 0.2193, 0.4324, 0.2002, 0.394, 0.2002, 0.3254, 0.2223, 0.3398, 0.1497, 0.3463, 0.131, 0.2745, 0.1973, 0.2554, 0.2002, 0.3254, 0.1622, 0.4151, 0.1497, 0.3463, 0.2002, 0.3254, 0.2002, 0.394, 0.1722, 0.4785, 0.1622, 0.4151, 0.2002, 0.394, 0.2193, 0.4324, 0.1246, 0.3834, 0.1136, 0.3197, 0.131, 0.2745, 0.1497, 0.3463, 0.1246, 0.3834, 0.11, 0.4127, 0.1012, 0.3499, 0.1136, 0.3197, 0.1311, 0.4321, 0.1246, 0.3834, 0.1497, 0.3463, 0.1622, 0.4151, 0.1311, 0.4321, 0.126, 0.4883, 0.11, 0.4127, 0.1246, 0.3834, 0.126, 0.4883, 0.1311, 0.4321, 0.1622, 0.4151, 0.1722, 0.4785, 0.3628, 0.5279, 0.344, 0.5028, 0.3552, 0.4854, 0.3747, 0.4924, 0.3756, 0.5401, 0.3628, 0.5279, 0.3747, 0.4924, 0.3818, 0.5255, 0.3556, 0.5457, 0.3389, 0.5411, 0.344, 0.5028, 0.3628, 0.5279, 0.3652, 0.5721, 0.3556, 0.5457, 0.3628, 0.5279, 0.3756, 0.5401, 0.3652, 0.5721, 0.3474, 0.5697, 0.3389, 0.5411, 0.3556, 0.5457, 0.3656, 0.6261, 0.3309, 0.6131, 0.3474, 0.5697, 0.3652, 0.5721, 0.3658, 0.6771, 0.3315, 0.676, 0.3309, 0.6131, 0.3656, 0.6261, 0.3672, 0.7217, 0.3347, 0.7122, 0.3315, 0.676, 0.3658, 0.6771, 0.3682, 0.7413, 0.3352, 0.7333, 0.3347, 0.7122, 0.3672, 0.7217, 0.3682, 0.7732, 0.3333, 0.764, 0.3352, 0.7333, 0.3682, 0.7413, 0.3955, 0.5449, 0.3756, 0.5401, 0.3818, 0.5255, 0.3946, 0.5245, 0.3975, 0.5878, 0.3652, 0.5721, 0.3756, 0.5401, 0.3955, 0.5449, 0.3996, 0.6296, 0.3656, 0.6261, 0.3652, 0.5721, 0.3975, 0.5878, 0.4005, 0.6831, 0.3658, 0.6771, 0.3656, 0.6261, 0.3996, 0.6296, 0.3886, 0.7211, 0.3672, 0.7217, 0.3658, 0.6771, 0.4005, 0.6831, 0.4142, 0.7106, 0.4031, 0.7409, 0.3886, 0.7211, 0.4005, 0.6831, 0.4031, 0.7409, 0.3682, 0.7413, 0.3672, 0.7217, 0.3886, 0.7211, 0.405, 0.7861, 0.3682, 0.7732, 0.3682, 0.7413, 0.4031, 0.7409, 0.2464, 0.8033, 0.2326, 0.7733, 0.2644, 0.7647, 0.2636, 0.7919, 0.2118, 0.8202, 0.2019, 0.7919, 0.2326, 0.7733, 0.2464, 0.8033, 0.183, 0.8289, 0.1674, 0.8032, 0.2019, 0.7919, 0.2118, 0.8202, 0.2892, 0.7988, 0.2852, 0.7758, 0.301, 0.7587, 0.3119, 0.7842, 0.2892, 0.7988, 0.2636, 0.7919, 0.2644, 0.7647, 0.2852, 0.7758, 0.2642, 0.8283, 0.2464, 0.8033, 0.2636, 0.7919, 0.2892, 0.7988, 0.2259, 0.8506, 0.2118, 0.8202, 0.2464, 0.8033, 0.2642, 0.8283, 0.183, 0.8289, 0.1706, 0.8536, 0.1523, 0.8331, 0.1674, 0.8032, 0.1706, 0.8536, 0.183, 0.8289, 0.2118, 0.8202, 0.2259, 0.8506, 0.3303, 0.7921, 0.3119, 0.7842, 0.301, 0.7587, 0.3333, 0.764, 0.3229, 0.8193, 0.2892, 0.7988, 0.3119, 0.7842, 0.3303, 0.7921, 0.3012, 0.8585, 0.2642, 0.8283, 0.2892, 0.7988, 0.3229, 0.8193, 0.2523, 0.8887, 0.2259, 0.8506, 0.2642, 0.8283, 0.3012, 0.8585, 0.2878, 0.8919, 0.2523, 0.8887, 0.3012, 0.8585, 0.3078, 0.878, 0.1747, 0.8981, 0.1706, 0.8536, 0.2259, 0.8506, 0.2523, 0.8887, 0.3677, 0.8026, 0.3303, 0.7921, 0.3333, 0.764, 0.3682, 0.7732, 0.3654, 0.8317, 0.3229, 0.8193, 0.3303, 0.7921, 0.3677, 0.8026, 0.3587, 0.8758, 0.3012, 0.8585, 0.3229, 0.8193, 0.3654, 0.8317, 0.331, 0.8852, 0.3078, 0.878, 0.3012, 0.8585, 0.3587, 0.8758, 0.3284, 0.9171, 0.3139, 0.9009, 0.331, 0.8852, 0.3587, 0.8758, 0.2878, 0.8919, 0.3139, 0.9009, 0.3284, 0.9171, 0.2523, 0.8887, 0.3139, 0.9009, 0.2878, 0.8919, 0.3078, 0.878, 0.331, 0.8852, 0.1575, 0.9372, 0.1747, 0.8981, 0.2523, 0.8887, 0.3284, 0.9171, 0.3907, 0.8055, 0.3677, 0.8026, 0.3682, 0.7732, 0.405, 0.7861, 0.4209, 0.8087, 0.4104, 0.83, 0.3907, 0.8055, 0.405, 0.7861, 0.4104, 0.83, 0.3654, 0.8317, 0.3677, 0.8026, 0.3907, 0.8055, 0.4264, 0.8737, 0.3587, 0.8758, 0.3654, 0.8317, 0.4104, 0.83, 0.463, 0.9129, 0.3284, 0.9171, 0.3587, 0.8758, 0.4264, 0.8737, 0.6359, 0.9318, 0.9833, 0.9372, 0.3284, 0.9171, 0.463, 0.9129, 0.05262, 0.3727, 0.05391, 0.3389, 0.05438, 0.3379, 0.06689, 0.3436, 0.06195, 0.424, 0.05262, 0.3727, 0.06689, 0.3436, 0.08172, 0.3919, 0.04324, 0.4463, 0.04112, 0.4111, 0.05262, 0.3727, 0.06195, 0.424, 0.03341, 0.3304, 0.02326, 0.3003, 0.02714, 0.2865, 0.04534, 0.2973, 0.05391, 0.3389, 0.03341, 0.3304, 0.04534, 0.2973, 0.05438, 0.3379, 0.05262, 0.3727, 0.04275, 0.3661, 0.03341, 0.3304, 0.05391, 0.3389, 0.03049, 0.4038, 0.01793, 0.3709, 0.03341, 0.3304, 0.04275, 0.3661, 0.04112, 0.4111, 0.03049, 0.4038, 0.04275, 0.3661, 0.05262, 0.3727, 0.04324, 0.4463, 0.0328, 0.4563, 0.03049, 0.4038, 0.04112, 0.4111, 0.01431, 0.4188, 0.01054, 0.393, 0.01793, 0.3709, 0.03049, 0.4038, 0.01561, 0.4685, 0.01431, 0.4188, 0.03049, 0.4038, 0.0328, 0.4563, 0.02326, 0.3003, 0.006821, 0.3049, 0.01522, 0.2634, 0.02714, 0.2865, 0.03341, 0.3304, 0.01442, 0.3255, 0.006821, 0.3049, 0.02326, 0.3003, 0.827, 0.3514, 0.8211, 0.3307, 0.8326, 0.3049, 0.8402, 0.3255, 0.8437, 0.3709, 0.827, 0.3514, 0.8402, 0.3255, 0.8592, 0.3304, 0.8363, 0.393, 0.8229, 0.3891, 0.827, 0.3514, 0.8437, 0.3709, 0.8401, 0.4188, 0.8214, 0.4265, 0.8229, 0.3891, 0.8363, 0.393, 0.8414, 0.4685, 0.8279, 0.4611, 0.8214, 0.4265, 0.8401, 0.4188, 0.82, 0.4769, 0.8137, 0.4444, 0.8214, 0.4265, 0.8279, 0.4611, 0.8314, 0.4914, 0.82, 0.4769, 0.8279, 0.4611, 0.8414, 0.4685, 0.8326, 0.3049, 0.8026, 0.2927, 0.8031, 0.251, 0.841, 0.2634, 0.8211, 0.3307, 0.8009, 0.3372, 0.8026, 0.2927, 0.8326, 0.3049, 0.827, 0.3514, 0.8077, 0.3549, 0.8009, 0.3372, 0.8211, 0.3307, 0.8003, 0.3795, 0.7928, 0.356, 0.8009, 0.3372, 0.8077, 0.3549, 0.8229, 0.3891, 0.8003, 0.3795, 0.8077, 0.3549, 0.827, 0.3514, 0.8214, 0.4265, 0.8003, 0.4161, 0.8003, 0.3795, 0.8229, 0.3891, 0.8137, 0.4444, 0.7998, 0.4386, 0.8003, 0.4161, 0.8214, 0.4265, 0.82, 0.4769, 0.7989, 0.4778, 0.7998, 0.4386, 0.8137, 0.4444, 0.1339, 0.7178, 0.1314, 0.7043, 0.1462, 0.6853, 0.1502, 0.7243, 0.1103, 0.7029, 0.1063, 0.667, 0.1298, 0.6482, 0.134, 0.6781, 0.1314, 0.7043, 0.1103, 0.7029, 0.134, 0.6781, 0.1462, 0.6853, 0.1339, 0.7178, 0.1214, 0.7383, 0.1103, 0.7029, 0.1314, 0.7043, 0.1214, 0.7383, 0.1339, 0.7178, 0.1502, 0.7243, 0.1406, 0.7432, 0.1208, 0.7775, 0.1214, 0.7383, 0.1406, 0.7432, 0.1507, 0.7641, 0.1355, 0.806, 0.1208, 0.7775, 0.1507, 0.7641, 0.1674, 0.8032, 0.09445, 0.7468, 0.09084, 0.723, 0.1103, 0.7029, 0.1214, 0.7383, 0.09834, 0.77, 0.09445, 0.7468, 0.1214, 0.7383, 0.1208, 0.7775, 0.06681, 0.4778, 0.06195, 0.424, 0.08172, 0.3919, 0.08872, 0.4508, 0.06439, 0.5427, 0.06681, 0.4778, 0.08872, 0.4508, 0.09303, 0.5227, 0.07551, 0.6097, 0.06439, 0.5427, 0.09303, 0.5227, 0.107, 0.6006, 0.08258, 0.6635, 0.07551, 0.6097, 0.107, 0.6006, 0.1051, 0.633, 0.1063, 0.667, 0.08258, 0.6635, 0.1051, 0.633, 0.1298, 0.6482, 0.1103, 0.7029, 0.0861, 0.6986, 0.08258, 0.6635, 0.1063, 0.667, 0.1355, 0.806, 0.1153, 0.8319, 0.1035, 0.7977, 0.1208, 0.7775, 0.1153, 0.8319, 0.1355, 0.806, 0.1674, 0.8032, 0.1523, 0.8331, 0.04653, 0.4948, 0.04324, 0.4463, 0.06195, 0.424, 0.06681, 0.4778, 0.0486, 0.532, 0.04653, 0.4948, 0.06681, 0.4778, 0.06439, 0.5427, 0.07256, 0.7177, 0.06264, 0.6879, 0.08258, 0.6635, 0.0861, 0.6986, 0.09084, 0.723, 0.07256, 0.7177, 0.0861, 0.6986, 0.1103, 0.7029, 0.09445, 0.7468, 0.07307, 0.7564, 0.07256, 0.7177, 0.09084, 0.723, 0.09834, 0.77, 0.083, 0.7923, 0.07307, 0.7564, 0.09445, 0.7468, 0.083, 0.7923, 0.09834, 0.77, 0.1208, 0.7775, 0.1035, 0.7977, 0.08292, 0.824, 0.083, 0.7923, 0.1035, 0.7977, 0.1153, 0.8319, 0.07551, 0.6097, 0.05167, 0.6156, 0.05253, 0.5715, 0.06439, 0.5427, 0.08258, 0.6635, 0.05245, 0.6571, 0.05167, 0.6156, 0.07551, 0.6097, 0.04653, 0.4948, 0.0345, 0.5028, 0.0328, 0.4563, 0.04324, 0.4463, 0.0486, 0.532, 0.03624, 0.5551, 0.0345, 0.5028, 0.04653, 0.4948, 0.03624, 0.5551, 0.0486, 0.532, 0.06439, 0.5427, 0.05253, 0.5715, 0.02593, 0.6134, 0.03624, 0.5551, 0.05253, 0.5715, 0.05167, 0.6156, 0.03845, 0.6801, 0.02593, 0.6134, 0.05167, 0.6156, 0.05245, 0.6571, 0.06264, 0.6879, 0.03845, 0.6801, 0.05245, 0.6571, 0.08258, 0.6635, 0.07256, 0.7177, 0.03661, 0.7292, 0.03845, 0.6801, 0.06264, 0.6879, 0.07307, 0.7564, 0.03686, 0.769, 0.03661, 0.7292, 0.07256, 0.7177, 0.083, 0.7923, 0.04283, 0.808, 0.03686, 0.769, 0.07307, 0.7564, 0.08292, 0.824, 0.05643, 0.8425, 0.04283, 0.808, 0.083, 0.7923, 0.05643, 0.8425, 0.08292, 0.824, 0.1153, 0.8319, 0.07212, 0.8635, 0.01584, 0.5096, 0.01561, 0.4685, 0.0328, 0.4563, 0.0345, 0.5028, 0.01595, 0.5597, 0.01584, 0.5096, 0.0345, 0.5028, 0.03624, 0.5551, 0.01323, 0.5901, 0.01595, 0.5597, 0.03624, 0.5551, 0.02593, 0.6134, 0.005711, 0.4993, 0.005644, 0.4914, 0.01561, 0.4685, 0.01584, 0.5096, 0.8642, 0.6801, 0.8274, 0.6868, 0.825, 0.6367, 0.8517, 0.6134, 0.8624, 0.7292, 0.8274, 0.7424, 0.8274, 0.6868, 0.8642, 0.6801, 0.8626, 0.769, 0.8259, 0.7811, 0.8274, 0.7424, 0.8624, 0.7292, 0.8686, 0.808, 0.8271, 0.8209, 0.8259, 0.7811, 0.8626, 0.769, 0.8822, 0.8425, 0.8317, 0.8579, 0.8271, 0.8209, 0.8686, 0.808, 0.005978, 0.8579, 0.05643, 0.8425, 0.07212, 0.8635, 0.01311, 0.8826, 0.8417, 0.5597, 0.8214, 0.5672, 0.8289, 0.5278, 0.8416, 0.5096, 0.839, 0.5901, 0.8226, 0.6043, 0.8214, 0.5672, 0.8417, 0.5597, 0.8226, 0.6043, 0.839, 0.5901, 0.8517, 0.6134, 0.825, 0.6367, 0.8315, 0.4993, 0.8201, 0.5163, 0.82, 0.4769, 0.8314, 0.4914, 0.8201, 0.5163, 0.8315, 0.4993, 0.8416, 0.5096, 0.8289, 0.5278, 0.813, 0.555, 0.8201, 0.5163, 0.8289, 0.5278, 0.8214, 0.5672, 0.8274, 0.6868, 0.7936, 0.6847, 0.8073, 0.648, 0.825, 0.6367, 0.7936, 0.6847, 0.7866, 0.7567, 0.7725, 0.7431, 0.774, 0.725, 0.8274, 0.7424, 0.7866, 0.7567, 0.7936, 0.6847, 0.8274, 0.6868, 0.8259, 0.7811, 0.7828, 0.7919, 0.7866, 0.7567, 0.8274, 0.7424, 0.8271, 0.8209, 0.7741, 0.8321, 0.7828, 0.7919, 0.8259, 0.7811, 0.7741, 0.8321, 0.7859, 0.8583, 0.7574, 0.879, 0.7464, 0.8483, 0.8317, 0.8579, 0.7859, 0.8583, 0.7741, 0.8321, 0.8271, 0.8209, 0.7859, 0.8583, 0.8317, 0.8579, 0.8389, 0.8826, 0.7574, 0.879, 0.8226, 0.6043, 0.7961, 0.6205, 0.7955, 0.5846, 0.8214, 0.5672, 0.7961, 0.6205, 0.8226, 0.6043, 0.825, 0.6367, 0.8073, 0.648, 0.7863, 0.6465, 0.7961, 0.6205, 0.8073, 0.648, 0.7936, 0.6847, 0.8201, 0.5163, 0.7978, 0.5197, 0.7989, 0.4778, 0.82, 0.4769, 0.813, 0.555, 0.7964, 0.5607, 0.7978, 0.5197, 0.8201, 0.5163, 0.7964, 0.5607, 0.813, 0.555, 0.8214, 0.5672, 0.7955, 0.5846, 0.1302, 0.8583, 0.1153, 0.8319, 0.1523, 0.8331, 0.1706, 0.8536, 0.1302, 0.8583, 0.1011, 0.883, 0.07212, 0.8635, 0.1153, 0.8319, 0.1011, 0.883, 0.1302, 0.8583, 0.1706, 0.8536, 0.1747, 0.8981, 0.1011, 0.883, 0.03078, 0.9086, 0.01311, 0.8826, 0.07212, 0.8635, 0.03078, 0.9086, 0.1011, 0.883, 0.1747, 0.8981, 0.1575, 0.9372, 0.8565, 0.9086, 0.7329, 0.9106, 0.7574, 0.879, 0.8389, 0.8826, 0.7329, 0.9106, 0.8565, 0.9086, 0.9833, 0.9372, 0.6359, 0.9318, 0.4142, 0.3078, 0.3891, 0.3048, 0.3885, 0.2735, 0.4171, 0.2771, 0.3891, 0.3048, 0.4142, 0.3078, 0.4129, 0.3302, 0.3896, 0.3272, 0.4404, 0.3184, 0.4142, 0.3078, 0.4171, 0.2771, 0.4384, 0.2865, 0.4142, 0.3078, 0.4404, 0.3184, 0.4264, 0.3377, 0.4129, 0.3302, 0.421, 0.2479, 0.3877, 0.2452, 0.3874, 0.2261, 0.4258, 0.2275, 0.3877, 0.2452, 0.421, 0.2479, 0.4171, 0.2771, 0.3885, 0.2735, 0.3867, 0.1876, 0.4375, 0.1966, 0.4258, 0.2275, 0.3874, 0.2261, 0.3861, 0.1477, 0.4636, 0.1631, 0.4375, 0.1966, 0.3867, 0.1876, 0.3835, 0.1004, 0.5142, 0.1334, 0.4636, 0.1631, 0.3861, 0.1477, 0.807, 0.08581, 0.6476, 0.1313, 0.5142, 0.1334, 0.9769, 0.01643, 0.6476, 0.1313, 0.6011, 0.1448, 0.5541, 0.1459, 0.5142, 0.1334, 0.7271, 0.1745, 0.7998, 0.1597, 0.7781, 0.1815, 0.7622, 0.1844, 0.7998, 0.1597, 0.7271, 0.1745, 0.6476, 0.1313, 0.807, 0.08581, 0.8015, 0.2054, 0.7535, 0.2111, 0.7622, 0.1844, 0.7781, 0.1815, 0.7535, 0.2111, 0.7288, 0.2023, 0.7271, 0.1745, 0.7622, 0.1844, 0.8031, 0.251, 0.7674, 0.2545, 0.7535, 0.2111, 0.8015, 0.2054, 0.4544, 0.2653, 0.421, 0.2479, 0.4258, 0.2275, 0.4496, 0.2313, 0.421, 0.2479, 0.4544, 0.2653, 0.4384, 0.2865, 0.4171, 0.2771, 0.4544, 0.2653, 0.4578, 0.2991, 0.4404, 0.3184, 0.4384, 0.2865, 0.4375, 0.1966, 0.4674, 0.217, 0.4496, 0.2313, 0.4258, 0.2275, 0.4674, 0.217, 0.4819, 0.2378, 0.4544, 0.2653, 0.4496, 0.2313, 0.4636, 0.1631, 0.4984, 0.1924, 0.4674, 0.217, 0.4375, 0.1966, 0.4984, 0.1924, 0.5119, 0.2186, 0.4819, 0.2378, 0.4674, 0.217, 0.5142, 0.1334, 0.5233, 0.1738, 0.4984, 0.1924, 0.4636, 0.1631, 0.5233, 0.1738, 0.5499, 0.2053, 0.5119, 0.2186, 0.4984, 0.1924, 0.5541, 0.1459, 0.5499, 0.2053, 0.5233, 0.1738, 0.5142, 0.1334, 0.6118, 0.2089, 0.6011, 0.1448, 0.6476, 0.1313, 0.6534, 0.177, 0.6011, 0.1448, 0.6118, 0.2089, 0.5499, 0.2053, 0.5541, 0.1459, 0.6118, 0.2089, 0.5853, 0.2484, 0.5689, 0.2468, 0.5499, 0.2053, 0.7271, 0.1745, 0.678, 0.213, 0.6534, 0.177, 0.6476, 0.1313, 0.678, 0.213, 0.6492, 0.229, 0.6118, 0.2089, 0.6534, 0.177, 0.7095, 0.2397, 0.7288, 0.2023, 0.7535, 0.2111, 0.7293, 0.2382, 0.7288, 0.2023, 0.7095, 0.2397, 0.678, 0.213, 0.7271, 0.1745, 0.7674, 0.2545, 0.7339, 0.2742, 0.7293, 0.2382, 0.7535, 0.2111, 0.7339, 0.2742, 0.7175, 0.2737, 0.7095, 0.2397, 0.7293, 0.2382, 0.4712, 0.3141, 0.4578, 0.2991, 0.4544, 0.2653, 0.4735, 0.2835, 0.4578, 0.2991, 0.4712, 0.3141, 0.4578, 0.3306, 0.4404, 0.3184, 0.4819, 0.2378, 0.4929, 0.2685, 0.4735, 0.2835, 0.4544, 0.2653, 0.4929, 0.2685, 0.4989, 0.3134, 0.4712, 0.3141, 0.4735, 0.2835, 0.5119, 0.2186, 0.5204, 0.2547, 0.4929, 0.2685, 0.4819, 0.2378, 0.5204, 0.2547, 0.5252, 0.3051, 0.4989, 0.3134, 0.4929, 0.2685, 0.5499, 0.2053, 0.5438, 0.2485, 0.5204, 0.2547, 0.5119, 0.2186, 0.5438, 0.2485, 0.5525, 0.2817, 0.5252, 0.3051, 0.5204, 0.2547, 0.5689, 0.2468, 0.5525, 0.2817, 0.5438, 0.2485, 0.5499, 0.2053, 0.594, 0.2784, 0.5853, 0.2484, 0.6118, 0.2089, 0.6187, 0.2581, 0.5853, 0.2484, 0.594, 0.2784, 0.5525, 0.2817, 0.5689, 0.2468, 0.6485, 0.2677, 0.6492, 0.229, 0.678, 0.213, 0.6727, 0.2547, 0.6492, 0.229, 0.6485, 0.2677, 0.6187, 0.2581, 0.6118, 0.2089, 0.6485, 0.2677, 0.6303, 0.3171, 0.594, 0.2784, 0.6187, 0.2581, 0.7095, 0.2397, 0.6871, 0.2738, 0.6727, 0.2547, 0.678, 0.213, 0.6871, 0.2738, 0.6698, 0.3113, 0.6485, 0.2677, 0.6727, 0.2547, 0.6698, 0.3113, 0.6466, 0.3484, 0.6303, 0.3171, 0.6485, 0.2677, 0.7067, 0.3081, 0.7175, 0.2737, 0.7339, 0.2742, 0.7255, 0.2976, 0.7175, 0.2737, 0.7067, 0.3081, 0.6871, 0.2738, 0.7095, 0.2397, 0.7067, 0.3081, 0.6867, 0.3263, 0.6698, 0.3113, 0.6871, 0.2738, 0.5252, 0.3051, 0.5194, 0.3286, 0.5086, 0.3309, 0.4989, 0.3134, 0.6572, 0.369, 0.6466, 0.3484, 0.6698, 0.3113, 0.6695, 0.3425, 0.686, 0.3526, 0.6867, 0.3263, 0.7067, 0.3081, 0.6987, 0.3418, 0.6867, 0.3263, 0.686, 0.3526, 0.6695, 0.3425, 0.6698, 0.3113, 0.686, 0.3526, 0.6736, 0.3972, 0.6572, 0.369, 0.6695, 0.3425, 0.4119, 0.3633, 0.3904, 0.3639, 0.3896, 0.3272, 0.4129, 0.3302, 0.4119, 0.4031, 0.3913, 0.404, 0.3904, 0.3639, 0.4119, 0.3633, 0.4127, 0.4376, 0.3908, 0.4492, 0.3913, 0.404, 0.4119, 0.4031, 0.4135, 0.4597, 0.397, 0.4662, 0.3908, 0.4492, 0.4127, 0.4376, 0.4146, 0.4953, 0.3918, 0.4882, 0.397, 0.4662, 0.4135, 0.4597, 0.4078, 0.5226, 0.3946, 0.5245, 0.3918, 0.4882, 0.4146, 0.4953, 0.4289, 0.3634, 0.4119, 0.3633, 0.4129, 0.3302, 0.4264, 0.3377, 0.4283, 0.4035, 0.4119, 0.4031, 0.4119, 0.3633, 0.4289, 0.3634, 0.425, 0.4298, 0.4127, 0.4376, 0.4119, 0.4031, 0.4283, 0.4035, 0.4404, 0.3184, 0.4415, 0.3634, 0.4289, 0.3634, 0.4264, 0.3377, 0.4415, 0.3634, 0.44, 0.4043, 0.4283, 0.4035, 0.4289, 0.3634, 0.44, 0.4043, 0.4343, 0.4457, 0.425, 0.4298, 0.4283, 0.4035, 0.4343, 0.4457, 0.4135, 0.4597, 0.4127, 0.4376, 0.425, 0.4298, 0.4378, 0.4794, 0.4146, 0.4953, 0.4135, 0.4597, 0.4343, 0.4457, 0.4566, 0.3634, 0.4415, 0.3634, 0.4404, 0.3184, 0.4578, 0.3306, 0.4548, 0.4058, 0.44, 0.4043, 0.4415, 0.3634, 0.4566, 0.3634, 0.452, 0.4495, 0.4343, 0.4457, 0.44, 0.4043, 0.4548, 0.4058, 0.4496, 0.4732, 0.4378, 0.4794, 0.4343, 0.4457, 0.452, 0.4495, 0.4235, 0.5176, 0.4184, 0.5369, 0.4078, 0.5226, 0.4146, 0.4953, 0.4184, 0.5369, 0.3955, 0.5449, 0.3946, 0.5245, 0.4078, 0.5226, 0.4261, 0.5757, 0.3975, 0.5878, 0.3955, 0.5449, 0.4184, 0.5369, 0.4341, 0.6239, 0.3996, 0.6296, 0.3975, 0.5878, 0.4261, 0.5757, 0.4244, 0.6685, 0.4005, 0.6831, 0.3996, 0.6296, 0.4341, 0.6239, 0.4607, 0.6684, 0.4431, 0.7091, 0.4244, 0.6685, 0.4341, 0.6239, 0.4431, 0.7091, 0.4142, 0.7106, 0.4005, 0.6831, 0.4244, 0.6685, 0.4429, 0.7564, 0.4031, 0.7409, 0.4142, 0.7106, 0.4431, 0.7091, 0.4357, 0.7805, 0.405, 0.7861, 0.4031, 0.7409, 0.4429, 0.7564, 0.4821, 0.7046, 0.4778, 0.73, 0.4431, 0.7091, 0.4607, 0.6684, 0.4778, 0.73, 0.4723, 0.7684, 0.4429, 0.7564, 0.4431, 0.7091, 0.4723, 0.7684, 0.461, 0.8089, 0.4357, 0.7805, 0.4429, 0.7564, 0.461, 0.8089, 0.4209, 0.8087, 0.405, 0.7861, 0.4357, 0.7805, 0.4426, 0.5096, 0.4235, 0.5176, 0.4146, 0.4953, 0.4378, 0.4794, 0.4374, 0.5367, 0.4184, 0.5369, 0.4235, 0.5176, 0.4426, 0.5096, 0.4605, 0.5354, 0.4479, 0.5546, 0.4374, 0.5367, 0.4426, 0.5096, 0.4479, 0.5546, 0.4261, 0.5757, 0.4184, 0.5369, 0.4374, 0.5367, 0.4759, 0.5592, 0.4613, 0.5831, 0.4479, 0.5546, 0.4605, 0.5354, 0.4613, 0.5831, 0.4341, 0.6239, 0.4261, 0.5757, 0.4479, 0.5546, 0.4972, 0.5792, 0.4787, 0.628, 0.4613, 0.5831, 0.4759, 0.5592, 0.4787, 0.628, 0.4607, 0.6684, 0.4341, 0.6239, 0.4613, 0.5831, 0.527, 0.5979, 0.5066, 0.6953, 0.4787, 0.628, 0.4972, 0.5792, 0.5066, 0.6953, 0.4821, 0.7046, 0.4607, 0.6684, 0.4787, 0.628, 0.5035, 0.7437, 0.4778, 0.73, 0.4821, 0.7046, 0.5066, 0.6953, 0.4967, 0.781, 0.4723, 0.7684, 0.4778, 0.73, 0.5035, 0.7437, 0.4963, 0.8031, 0.461, 0.8089, 0.4723, 0.7684, 0.4967, 0.781, 0.589, 0.4456, 0.5939, 0.5395, 0.5554, 0.5158, 0.5782, 0.4395, 0.5939, 0.5395, 0.5764, 0.6602, 0.527, 0.5979, 0.5554, 0.5158, 0.5764, 0.6602, 0.5611, 0.7267, 0.5066, 0.6953, 0.527, 0.5979, 0.5611, 0.7267, 0.5493, 0.7625, 0.5035, 0.7437, 0.5066, 0.6953, 0.5493, 0.7625, 0.5331, 0.7983, 0.4967, 0.781, 0.5035, 0.7437, 0.5331, 0.7983, 0.5187, 0.8204, 0.4963, 0.8031, 0.4967, 0.781, 0.5187, 0.8204, 0.501, 0.8397, 0.461, 0.8089, 0.4963, 0.8031, 0.6363, 0.5964, 0.6311, 0.6704, 0.5764, 0.6602, 0.5939, 0.5395, 0.6311, 0.6704, 0.6157, 0.7409, 0.5611, 0.7267, 0.5764, 0.6602, 0.6157, 0.7409, 0.5994, 0.7778, 0.5493, 0.7625, 0.5611, 0.7267, 0.5994, 0.7778, 0.5837, 0.8157, 0.5331, 0.7983, 0.5493, 0.7625, 0.5837, 0.8157, 0.5697, 0.8426, 0.5187, 0.8204, 0.5331, 0.7983, 0.5697, 0.8426, 0.5547, 0.8653, 0.501, 0.8397, 0.5187, 0.8204, 0.6589, 0.6143, 0.6767, 0.6726, 0.6311, 0.6704, 0.6363, 0.5964, 0.6767, 0.6726, 0.6742, 0.7493, 0.6157, 0.7409, 0.6311, 0.6704, 0.7005, 0.7306, 0.6742, 0.7493, 0.6767, 0.6726, 0.702, 0.7229, 0.6742, 0.7493, 0.6512, 0.7883, 0.5994, 0.7778, 0.6157, 0.7409, 0.6512, 0.7883, 0.6404, 0.8287, 0.5837, 0.8157, 0.5994, 0.7778, 0.6404, 0.8287, 0.6151, 0.849, 0.5697, 0.8426, 0.5837, 0.8157, 0.6336, 0.8711, 0.6151, 0.849, 0.6404, 0.8287, 0.6588, 0.8442, 0.6151, 0.849, 0.6336, 0.8711, 0.5547, 0.8653, 0.5697, 0.8426, 0.4712, 0.3141, 0.4777, 0.3616, 0.4566, 0.3634, 0.4578, 0.3306, 0.4777, 0.3616, 0.4747, 0.4115, 0.4548, 0.4058, 0.4566, 0.3634, 0.4747, 0.4115, 0.4658, 0.4537, 0.452, 0.4495, 0.4548, 0.4058, 0.4658, 0.4537, 0.4569, 0.4845, 0.4496, 0.4732, 0.452, 0.4495, 0.4569, 0.4845, 0.4426, 0.5096, 0.4378, 0.4794, 0.4496, 0.4732, 0.4989, 0.3134, 0.4921, 0.3448, 0.4777, 0.3616, 0.4712, 0.3141, 0.4848, 0.4317, 0.4858, 0.4603, 0.4658, 0.4537, 0.4747, 0.4115, 0.4858, 0.4603, 0.4728, 0.5069, 0.4569, 0.4845, 0.4658, 0.4537, 0.4728, 0.5069, 0.4605, 0.5354, 0.4426, 0.5096, 0.4569, 0.4845, 0.5065, 0.4713, 0.4903, 0.5247, 0.4728, 0.5069, 0.4858, 0.4603, 0.4903, 0.5247, 0.4759, 0.5592, 0.4605, 0.5354, 0.4728, 0.5069, 0.5525, 0.2817, 0.5459, 0.3527, 0.5334, 0.3366, 0.5252, 0.3051, 0.5368, 0.4235, 0.5244, 0.4861, 0.5065, 0.4713, 0.5207, 0.4439, 0.5244, 0.4861, 0.5117, 0.5364, 0.4903, 0.5247, 0.5065, 0.4713, 0.5117, 0.5364, 0.4972, 0.5792, 0.4759, 0.5592, 0.4903, 0.5247, 0.594, 0.2784, 0.5778, 0.3486, 0.5459, 0.3527, 0.5525, 0.2817, 0.5778, 0.3486, 0.568, 0.4141, 0.5368, 0.4235, 0.5459, 0.3527, 0.568, 0.4141, 0.5409, 0.5006, 0.5244, 0.4861, 0.5368, 0.4235, 0.5554, 0.5158, 0.5409, 0.5006, 0.568, 0.4141, 0.5782, 0.4395, 0.5409, 0.5006, 0.5267, 0.541, 0.5117, 0.5364, 0.5244, 0.4861, 0.527, 0.5979, 0.5267, 0.541, 0.5409, 0.5006, 0.5554, 0.5158, 0.5267, 0.541, 0.527, 0.5979, 0.4972, 0.5792, 0.5117, 0.5364, 0.6303, 0.3171, 0.6182, 0.3754, 0.5778, 0.3486, 0.594, 0.2784, 0.6182, 0.3754, 0.608, 0.4359, 0.568, 0.4141, 0.5778, 0.3486, 0.608, 0.4359, 0.589, 0.4456, 0.5782, 0.4395, 0.568, 0.4141, 0.6132, 0.5103, 0.5939, 0.5395, 0.589, 0.4456, 0.608, 0.4359, 0.6466, 0.3484, 0.6348, 0.4019, 0.6182, 0.3754, 0.6303, 0.3171, 0.6348, 0.4019, 0.6384, 0.4766, 0.608, 0.4359, 0.6182, 0.3754, 0.6384, 0.4766, 0.6374, 0.5436, 0.6132, 0.5103, 0.608, 0.4359, 0.6374, 0.5436, 0.6363, 0.5964, 0.5939, 0.5395, 0.6132, 0.5103, 0.6591, 0.5193, 0.6675, 0.5714, 0.6374, 0.5436, 0.6384, 0.4766, 0.6675, 0.5714, 0.6589, 0.6143, 0.6363, 0.5964, 0.6374, 0.5436, 0.6784, 0.6216, 0.6767, 0.6726, 0.6589, 0.6143, 0.6675, 0.5714, 0.4852, 0.4003, 0.4747, 0.4115, 0.4777, 0.3616, 0.4872, 0.377, 0.5003, 0.3622, 0.4921, 0.3448, 0.4989, 0.3134, 0.5086, 0.3309, 0.4921, 0.3448, 0.5003, 0.3622, 0.4872, 0.377, 0.4777, 0.3616, 0.5003, 0.3622, 0.4948, 0.4154, 0.4852, 0.4003, 0.4872, 0.377, 0.4948, 0.4154, 0.4848, 0.4317, 0.4747, 0.4115, 0.4852, 0.4003, 0.4963, 0.4453, 0.4858, 0.4603, 0.4848, 0.4317, 0.4948, 0.4154, 0.5194, 0.3286, 0.524, 0.3598, 0.5003, 0.3622, 0.5086, 0.3309, 0.5334, 0.3366, 0.524, 0.3598, 0.5194, 0.3286, 0.5252, 0.3051, 0.524, 0.3598, 0.5167, 0.4202, 0.4948, 0.4154, 0.5003, 0.3622, 0.5167, 0.4202, 0.5055, 0.449, 0.4963, 0.4453, 0.4948, 0.4154, 0.5065, 0.4713, 0.5055, 0.449, 0.5167, 0.4202, 0.5207, 0.4439, 0.5055, 0.449, 0.5065, 0.4713, 0.4858, 0.4603, 0.4963, 0.4453, 0.5459, 0.3527, 0.537, 0.3756, 0.524, 0.3598, 0.5334, 0.3366, 0.537, 0.3756, 0.5331, 0.4066, 0.5167, 0.4202, 0.524, 0.3598, 0.5368, 0.4235, 0.5331, 0.4066, 0.537, 0.3756, 0.5459, 0.3527, 0.5331, 0.4066, 0.5368, 0.4235, 0.5207, 0.4439, 0.5167, 0.4202, 0.647, 0.4193, 0.6348, 0.4019, 0.6466, 0.3484, 0.6572, 0.369, 0.6471, 0.4636, 0.6384, 0.4766, 0.6348, 0.4019, 0.647, 0.4193, 0.6736, 0.3972, 0.6669, 0.4448, 0.647, 0.4193, 0.6572, 0.369, 0.6669, 0.4448, 0.6657, 0.5024, 0.6471, 0.4636, 0.647, 0.4193, 0.6657, 0.5024, 0.6591, 0.5193, 0.6384, 0.4766, 0.6471, 0.4636, 0.6732, 0.5396, 0.6675, 0.5714, 0.6591, 0.5193, 0.6657, 0.5024, 0.4491, 0.8347, 0.4104, 0.83, 0.4209, 0.8087, 0.461, 0.8089, 0.501, 0.8397, 0.4732, 0.8585, 0.4491, 0.8347, 0.461, 0.8089, 0.4732, 0.8585, 0.4264, 0.8737, 0.4104, 0.83, 0.4491, 0.8347, 0.5547, 0.8653, 0.5286, 0.8888, 0.4732, 0.8585, 0.501, 0.8397, 0.5286, 0.8888, 0.463, 0.9129, 0.4264, 0.8737, 0.4732, 0.8585, 0.6336, 0.8711, 0.6259, 0.9029, 0.5286, 0.8888, 0.5547, 0.8653, 0.6259, 0.9029, 0.6359, 0.9318, 0.463, 0.9129, 0.5286, 0.8888, 0.8026, 0.2927, 0.7741, 0.2945, 0.7674, 0.2545, 0.8031, 0.251, 0.8009, 0.3372, 0.7783, 0.3387, 0.7741, 0.2945, 0.8026, 0.2927, 0.7928, 0.356, 0.7871, 0.3561, 0.7783, 0.3387, 0.8009, 0.3372, 0.7871, 0.3561, 0.78, 0.3796, 0.7721, 0.3562, 0.7783, 0.3387, 0.8003, 0.3795, 0.78, 0.3796, 0.7871, 0.3561, 0.7928, 0.356, 0.8003, 0.4161, 0.7804, 0.4143, 0.78, 0.3796, 0.8003, 0.3795, 0.7998, 0.4386, 0.7801, 0.4363, 0.7804, 0.4143, 0.8003, 0.4161, 0.7989, 0.4778, 0.7792, 0.4767, 0.7801, 0.4363, 0.7998, 0.4386, 0.7741, 0.2945, 0.7457, 0.3084, 0.7339, 0.2742, 0.7674, 0.2545, 0.7783, 0.3387, 0.7597, 0.3339, 0.7457, 0.3084, 0.7741, 0.2945, 0.7597, 0.3339, 0.7539, 0.3538, 0.7397, 0.328, 0.7457, 0.3084, 0.7721, 0.3562, 0.7539, 0.3538, 0.7597, 0.3339, 0.7783, 0.3387, 0.78, 0.3796, 0.758, 0.3889, 0.7539, 0.3538, 0.7721, 0.3562, 0.7804, 0.4143, 0.7586, 0.4231, 0.758, 0.3889, 0.78, 0.3796, 0.7801, 0.4363, 0.7658, 0.4401, 0.7586, 0.4231, 0.7804, 0.4143, 0.7658, 0.4401, 0.758, 0.4727, 0.7506, 0.4565, 0.7586, 0.4231, 0.7792, 0.4767, 0.758, 0.4727, 0.7658, 0.4401, 0.7801, 0.4363, 0.7457, 0.3084, 0.7289, 0.3056, 0.7255, 0.2976, 0.7339, 0.2742, 0.7289, 0.3056, 0.721, 0.3367, 0.7067, 0.3081, 0.7255, 0.2976, 0.7397, 0.328, 0.721, 0.3367, 0.7289, 0.3056, 0.7457, 0.3084, 0.7539, 0.3538, 0.7373, 0.3727, 0.721, 0.3367, 0.7397, 0.328, 0.7373, 0.3727, 0.7247, 0.401, 0.7138, 0.3719, 0.721, 0.3367, 0.758, 0.3889, 0.7449, 0.3923, 0.7373, 0.3727, 0.7539, 0.3538, 0.7449, 0.3923, 0.7411, 0.4157, 0.7247, 0.401, 0.7373, 0.3727, 0.7586, 0.4231, 0.7411, 0.4157, 0.7449, 0.3923, 0.758, 0.3889, 0.7411, 0.4157, 0.7378, 0.4618, 0.721, 0.4483, 0.7247, 0.401, 0.7506, 0.4565, 0.7378, 0.4618, 0.7411, 0.4157, 0.7586, 0.4231, 0.758, 0.4727, 0.7465, 0.4843, 0.7378, 0.4618, 0.7506, 0.4565, 0.721, 0.3367, 0.7026, 0.3484, 0.6987, 0.3418, 0.7067, 0.3081, 0.7026, 0.3484, 0.7026, 0.3784, 0.686, 0.3526, 0.6987, 0.3418, 0.7138, 0.3719, 0.7026, 0.3784, 0.7026, 0.3484, 0.721, 0.3367, 0.7026, 0.3784, 0.6924, 0.4215, 0.6736, 0.3972, 0.686, 0.3526, 0.7247, 0.401, 0.7129, 0.4074, 0.7026, 0.3784, 0.7138, 0.3719, 0.7129, 0.4074, 0.7102, 0.439, 0.6924, 0.4215, 0.7026, 0.3784, 0.721, 0.4483, 0.7102, 0.439, 0.7129, 0.4074, 0.7247, 0.401, 0.7352, 0.7117, 0.7315, 0.7567, 0.7005, 0.7306, 0.702, 0.7229, 0.7725, 0.7431, 0.7315, 0.7567, 0.7352, 0.7117, 0.774, 0.725, 0.7079, 0.8363, 0.6943, 0.8773, 0.6336, 0.8711, 0.6588, 0.8442, 0.7574, 0.879, 0.6943, 0.8773, 0.7079, 0.8363, 0.7464, 0.8483, 0.7575, 0.6597, 0.7936, 0.6847, 0.774, 0.725, 0.7352, 0.7117, 0.7866, 0.7567, 0.7588, 0.7728, 0.7315, 0.7567, 0.7725, 0.7431, 0.7588, 0.7728, 0.7516, 0.794, 0.7209, 0.795, 0.7315, 0.7567, 0.7828, 0.7919, 0.7516, 0.794, 0.7588, 0.7728, 0.7866, 0.7567, 0.7516, 0.794, 0.7452, 0.8198, 0.7079, 0.8363, 0.7209, 0.795, 0.7741, 0.8321, 0.7452, 0.8198, 0.7516, 0.794, 0.7828, 0.7919, 0.7452, 0.8198, 0.7741, 0.8321, 0.7464, 0.8483, 0.7079, 0.8363, 0.7961, 0.6205, 0.7673, 0.6126, 0.7716, 0.5775, 0.7955, 0.5846, 0.7673, 0.6126, 0.7737, 0.6436, 0.7575, 0.6597, 0.7534, 0.6331, 0.7863, 0.6465, 0.7737, 0.6436, 0.7673, 0.6126, 0.7961, 0.6205, 0.7737, 0.6436, 0.7863, 0.6465, 0.7936, 0.6847, 0.7575, 0.6597, 0.7978, 0.5197, 0.7771, 0.5171, 0.7792, 0.4767, 0.7989, 0.4778, 0.7964, 0.5607, 0.774, 0.5544, 0.7771, 0.5171, 0.7978, 0.5197, 0.774, 0.5544, 0.7964, 0.5607, 0.7955, 0.5846, 0.7716, 0.5775, 0.7061, 0.65, 0.7352, 0.7117, 0.702, 0.7229, 0.6767, 0.6726, 0.7315, 0.7567, 0.6941, 0.7626, 0.6742, 0.7493, 0.7005, 0.7306, 0.6941, 0.7626, 0.6864, 0.7904, 0.6512, 0.7883, 0.6742, 0.7493, 0.7209, 0.795, 0.6864, 0.7904, 0.6941, 0.7626, 0.7315, 0.7567, 0.6864, 0.7904, 0.6764, 0.8167, 0.6404, 0.8287, 0.6512, 0.7883, 0.7079, 0.8363, 0.6764, 0.8167, 0.6864, 0.7904, 0.7209, 0.795, 0.6764, 0.8167, 0.7079, 0.8363, 0.6588, 0.8442, 0.6404, 0.8287, 0.7288, 0.6153, 0.7299, 0.6414, 0.7061, 0.65, 0.7064, 0.621, 0.7575, 0.6597, 0.7299, 0.6414, 0.7288, 0.6153, 0.7534, 0.6331, 0.7299, 0.6414, 0.7575, 0.6597, 0.7352, 0.7117, 0.7061, 0.65, 0.7673, 0.6126, 0.7418, 0.5872, 0.749, 0.5539, 0.7716, 0.5775, 0.7418, 0.5872, 0.7673, 0.6126, 0.7534, 0.6331, 0.7288, 0.6153, 0.7771, 0.5171, 0.7556, 0.5092, 0.758, 0.4727, 0.7792, 0.4767, 0.7556, 0.5092, 0.7593, 0.5437, 0.749, 0.5539, 0.7462, 0.5183, 0.774, 0.5544, 0.7593, 0.5437, 0.7556, 0.5092, 0.7771, 0.5171, 0.7593, 0.5437, 0.774, 0.5544, 0.7716, 0.5775, 0.749, 0.5539, 0.689, 0.5802, 0.6879, 0.6225, 0.6784, 0.6216, 0.6675, 0.5714, 0.7061, 0.65, 0.6879, 0.6225, 0.689, 0.5802, 0.7064, 0.621, 0.6879, 0.6225, 0.7061, 0.65, 0.6767, 0.6726, 0.6784, 0.6216, 0.7099, 0.5341, 0.7153, 0.5779, 0.689, 0.5802, 0.6904, 0.5407, 0.7153, 0.5779, 0.7288, 0.6153, 0.7064, 0.621, 0.689, 0.5802, 0.7378, 0.4618, 0.7339, 0.4992, 0.7166, 0.4912, 0.721, 0.4483, 0.7339, 0.4992, 0.7284, 0.5436, 0.7099, 0.5341, 0.7166, 0.4912, 0.749, 0.5539, 0.7284, 0.5436, 0.7339, 0.4992, 0.7462, 0.5183, 0.7284, 0.5436, 0.7278, 0.5718, 0.7153, 0.5779, 0.7099, 0.5341, 0.7418, 0.5872, 0.7278, 0.5718, 0.7284, 0.5436, 0.749, 0.5539, 0.7278, 0.5718, 0.7418, 0.5872, 0.7288, 0.6153, 0.7153, 0.5779, 0.7465, 0.4843, 0.7459, 0.4915, 0.7339, 0.4992, 0.7378, 0.4618, 0.7556, 0.5092, 0.7459, 0.4915, 0.7465, 0.4843, 0.758, 0.4727, 0.7459, 0.4915, 0.7556, 0.5092, 0.7462, 0.5183, 0.7339, 0.4992, 0.6924, 0.4215, 0.687, 0.4662, 0.6669, 0.4448, 0.6736, 0.3972, 0.687, 0.4662, 0.6837, 0.5167, 0.6657, 0.5024, 0.6669, 0.4448, 0.6837, 0.5167, 0.6738, 0.54, 0.6732, 0.5396, 0.6657, 0.5024, 0.689, 0.5802, 0.6738, 0.54, 0.6837, 0.5167, 0.6904, 0.5407, 0.6738, 0.54, 0.689, 0.5802, 0.6675, 0.5714, 0.6732, 0.5396, 0.7102, 0.439, 0.7059, 0.4829, 0.687, 0.4662, 0.6924, 0.4215, 0.7166, 0.4912, 0.7059, 0.4829, 0.7102, 0.439, 0.721, 0.4483, 0.7059, 0.4829, 0.7016, 0.5126, 0.6837, 0.5167, 0.687, 0.4662, 0.7099, 0.5341, 0.7016, 0.5126, 0.7059, 0.4829, 0.7166, 0.4912, 0.7016, 0.5126, 0.7099, 0.5341, 0.6904, 0.5407, 0.6837, 0.5167, 0.6943, 0.8773, 0.6818, 0.8982, 0.6259, 0.9029, 0.6336, 0.8711, 0.7329, 0.9106, 0.6818, 0.8982, 0.6943, 0.8773, 0.7574, 0.879, 0.6818, 0.8982, 0.7329, 0.9106, 0.6359, 0.9318, 0.6259, 0.9029])
me_icosphere_002.update()

# ---- objects
ob_smoke = bpy.data.objects.new('Smoke', me_icosphere_002)

# ---- transforms, parenting, visibility, modifiers, constraints
ob_smoke.location = (0.06274, 1.198, -0.213)

# ---- collection membership
col_collection.objects.link(ob_smoke)

# ---- scene / render settings (as saved in the file)
scene.frame_start = 1; scene.frame_end = 250; scene.frame_set(1)
scene.render.engine = 'BLENDER_EEVEE_NEXT'
scene.cycles.sampling_pattern = 'TABULATED_SOBOL'
scene.cycles.use_light_tree = False
scene.view_settings.view_transform = 'Filmic'
bpy.context.view_layer.update()

# ---- added for rendering (the .blend has no active camera and no usable light): camera, sun
cam_auto = bpy.data.cameras.new('AutoCamera')
cam_auto.lens = 50.0
cam_auto.sensor_width = 36.0
cam_auto.clip_end = 1000.0
ob_auto_camera = bpy.data.objects.new('AutoCamera', cam_auto)
scene.collection.objects.link(ob_auto_camera)
ob_auto_camera.location = (3.58431, -3.86343, 3.32054)
ob_auto_camera.rotation_euler = (1.09748, -7.21219e-08, 0.694738)
scene.camera = ob_auto_camera
light_auto_sun = bpy.data.lights.new('AutoSun', 'SUN')
light_auto_sun.energy = 3.0
light_auto_sun.angle = 0.0523599
ob_auto_sun = bpy.data.objects.new('AutoSun', light_auto_sun)
scene.collection.objects.link(ob_auto_sun)
ob_auto_sun.rotation_euler = (0.872665, 0.174533, 0.523599)
bpy.context.view_layer.update()
